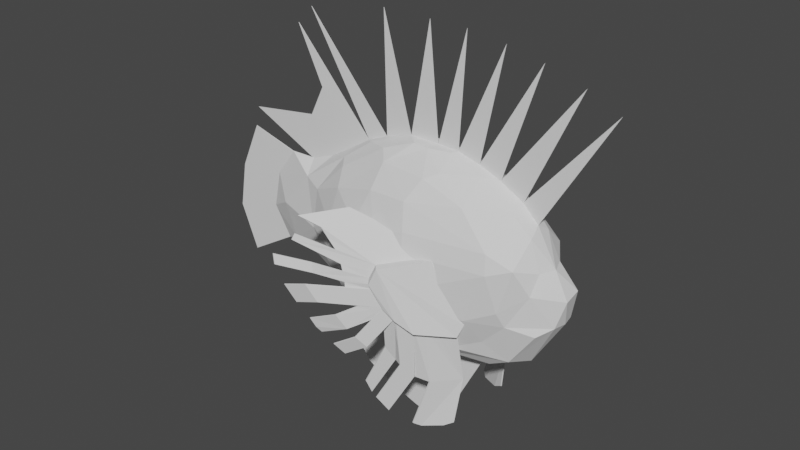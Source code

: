 # Source: LionfishModelSolid.blend  (saved by Blender 3.2.14; exported with 4.5.12 LTS)
import bpy
from mathutils import Matrix  # noqa: F401  (used for matrix-valued properties, if any)

bpy.ops.wm.read_factory_settings(use_empty=True)
scene = bpy.context.scene
scene.name = 'Scene'

# ---- collections
col_collection = bpy.data.collections.new('Collection'); scene.collection.children.link(col_collection)

# ---- world
world_world = bpy.data.worlds.new('World'); scene.world = world_world
world_world.use_nodes = True; world_world.node_tree.nodes.clear()
_N = world_world.node_tree.nodes; _L = world_world.node_tree.links
n0 = _N.new('ShaderNodeOutputWorld'); n0.name = 'World Output'; n0.location = (300, 300)
n1 = _N.new('ShaderNodeBackground'); n1.name = 'Background'; n1.location = (10, 300)
n1.inputs[0].default_value = (0.05088, 0.05088, 0.05088, 1.0)
_L.new(n1.outputs[0], n0.inputs[0])
n0.is_active_output = True
world_world.color = (0.05088, 0.05088, 0.05088)
world_world.use_sun_shadow = False
world_world.sun_shadow_jitter_overblur = 0.0

# ---- meshes
me_sphere = bpy.data.meshes.new('Sphere')
me_sphere.from_pydata([(-0.004993, 0.1896, 0.9936), (-0.001129, 0.372, 0.9174), (0.0, 0.5556, 0.8315), (0.0, 0.7071, 0.7071), (0.0, 0.8315, 0.5556), (0.0, 0.9239, 0.3827), (0.0, 0.9808, 0.1951), (-3.886e-05, 0.8315, -0.5556), (-0.02014, 0.7071, -0.7071), (-0.05703, 0.5556, -0.827), (0.01346, 0.1879, 0.9935), (0.02876, 0.3532, 0.9224), (0.05446, 0.5502, 0.8315), (0.1072, 0.6772, 0.6991), (0.1267, 0.7947, 0.5484), (0.1442, 0.883, 0.3778), (0.155, 0.9374, 0.1926), (0.1587, 0.9558, 0.0), (0.155, 0.9374, -0.1926), (0.1442, 0.883, -0.3778), (0.1346, 0.7964, -0.5493), (0.1296, 0.6935, -0.7071), (0.07198, 0.5449, -0.8311), (0.0109, 0.3753, -0.9205), (-0.0484, 0.1913, -0.9708), (0.02648, 0.1752, 0.9938), (0.05472, 0.343, 0.9295), (0.1118, 0.5058, 0.8315), (0.177, 0.6377, 0.6991), (0.2266, 0.7484, 0.5484), (0.2611, 0.8315, 0.3778), (0.2824, 0.8827, 0.1926), (0.2895, 0.9, 0.0), (0.2824, 0.8827, -0.1926), (0.2649, 0.8315, -0.3778), (0.2507, 0.75, -0.5493), (0.2735, 0.6533, -0.708), (0.2039, 0.5133, -0.8365), (0.1089, 0.3536, -0.9295), (-0.0004855, 0.1802, -0.9774), (0.0601, 0.1577, 0.9931), (0.1332, 0.3093, 0.9182), (0.1939, 0.4619, 0.8315), (0.2781, 0.5879, 0.7071), (0.3472, 0.6913, 0.5556), (0.3985, 0.7682, 0.3827), (0.4301, 0.8155, 0.1951), (0.4408, 0.8315, 0.0), (0.4301, 0.8155, -0.1951), (0.3985, 0.7682, -0.3827), (0.3472, 0.6913, -0.5556), (0.4013, 0.5879, -0.7117), (0.3238, 0.4619, -0.8478), (0.1877, 0.3182, -0.9394), (0.04313, 0.1622, -0.9835), (0.08968, 0.1341, 0.9919), (0.1901, 0.263, 0.921), (0.2787, 0.3928, 0.8319), (0.3861, 0.5, 0.7071), (0.4732, 0.5879, 0.5556), (0.5734, 0.6882, 0.3929), (0.6158, 0.7306, 0.2003), (0.5924, 0.7071, 0.0), (0.5788, 0.6935, -0.1951), (0.5385, 0.6533, -0.3827), (0.4732, 0.5879, -0.5556), (0.5165, 0.5, -0.7198), (0.4198, 0.3928, -0.8609), (0.2659, 0.2706, -0.9521), (0.07896, 0.1379, -0.9897), (0.114, 0.1054, 0.9922), (0.2376, 0.2067, 0.923), (0.3513, 0.3087, 0.8349), (0.4814, 0.3928, 0.7071), (0.579, 0.4619, 0.5556), (0.6945, 0.5407, 0.3929), (0.7443, 0.574, 0.2003), (0.7167, 0.5556, 0.0), (0.7007, 0.5449, -0.1951), (0.6534, 0.5133, -0.3827), (0.5785, 0.4619, -0.5571), (0.6191, 0.3928, -0.7374), (0.4926, 0.3087, -0.8716), (0.3206, 0.2126, -0.9656), (0.1088, 0.1084, -0.9951), (0.132, 0.07257, 0.9942), (0.2737, 0.1424, 0.9286), (0.4096, 0.2126, 0.8389), (0.5585, 0.2706, 0.7077), (0.6624, 0.3182, 0.5556), (0.7388, 0.3536, 0.3827), (0.7914, 0.3753, 0.1951), (0.8091, 0.3827, 0.0), (0.7914, 0.3753, -0.1951), (0.8536, 0.3536, -0.3827), (0.7746, 0.3182, -0.5629), (0.6947, 0.2706, -0.7538), (0.5509, 0.2126, -0.8892), (0.3612, 0.1464, -0.9763), (0.1312, 0.07466, -0.9993), (0.1431, 0.037, 0.9953), (0.2963, 0.07257, 0.9322), (0.4477, 0.1084, 0.845), (0.6088, 0.1379, 0.7127), (0.7156, 0.1622, 0.5557), (0.7914, 0.1802, 0.3827), (0.8472, 0.1913, 0.1951), (0.9808, 0.1951, 0.0), (0.9619, 0.1913, -0.1951), (0.9061, 0.1802, -0.3827), (0.823, 0.1622, -0.5647), (0.7405, 0.1379, -0.7645), (0.5888, 0.1084, -0.9038), (0.3865, 0.07466, -0.9831), (0.1451, 0.03806, -1.002), (0.1468, -1.061e-07, 0.9956), (0.304, -9.41e-08, 0.9334), (0.461, -1.134e-07, 0.8473), (0.6262, -4.638e-08, 0.7154), (0.7338, -9.109e-08, 0.5567), (0.8091, -1.658e-08, 0.3827), (0.866, -9.109e-08, 0.1951), (1.0, -1.656e-07, 0.0), (0.9808, -9.109e-08, -0.1951), (0.9239, -1.507e-07, -0.3827), (0.8392, -1.06e-07, -0.5652), (0.7557, -4.638e-08, -0.7681), (0.6009, -1.119e-07, -0.9082), (0.3946, -9.844e-08, -0.9846), (0.1496, -7.667e-08, -1.002), (0.1431, -0.037, 0.9953), (0.2963, -0.07257, 0.9322), (0.4477, -0.1084, 0.845), (0.6088, -0.1379, 0.7127), (0.7156, -0.1622, 0.5557), (0.7914, -0.1802, 0.3827), (0.8472, -0.1913, 0.1951), (0.9808, -0.1951, 0.0), (0.9619, -0.1913, -0.1951), (0.9061, -0.1802, -0.3827), (0.823, -0.1622, -0.5647), (0.7405, -0.1379, -0.7645), (0.5888, -0.1084, -0.9038), (0.3865, -0.07466, -0.9831), (0.1451, -0.03806, -1.002), (0.132, -0.07257, 0.9942), (0.2737, -0.1424, 0.9286), (0.4096, -0.2126, 0.8389), (0.5585, -0.2706, 0.7077), (0.6624, -0.3182, 0.5556), (0.7388, -0.3536, 0.3827), (0.7914, -0.3753, 0.1951), (0.8091, -0.3827, 0.0), (0.7914, -0.3753, -0.1951), (0.8536, -0.3536, -0.3827), (0.7746, -0.3182, -0.5629), (0.6947, -0.2706, -0.7538), (0.5509, -0.2126, -0.8892), (0.3612, -0.1464, -0.9763), (0.1312, -0.07466, -0.9993), (0.114, -0.1054, 0.9922), (0.2376, -0.2067, 0.923), (0.3513, -0.3087, 0.8349), (0.4814, -0.3928, 0.7071), (0.579, -0.4619, 0.5556), (0.696, -0.5403, 0.3938), (0.7466, -0.574, 0.1998), (0.7167, -0.5556, 0.0), (0.7007, -0.5449, -0.1951), (0.6534, -0.5133, -0.3827), (0.5785, -0.4619, -0.5571), (0.6191, -0.3928, -0.7374), (0.4926, -0.3087, -0.8716), (0.3206, -0.2126, -0.9656), (0.1088, -0.1084, -0.9951), (0.08968, -0.1341, 0.9919), (0.1901, -0.263, 0.921), (0.2787, -0.3928, 0.8319), (0.3861, -0.5, 0.7071), (0.4732, -0.5879, 0.5556), (0.5733, -0.6898, 0.3938), (0.6163, -0.7329, 0.1998), (0.5924, -0.7071, 0.0), (0.5788, -0.6935, -0.1951), (0.5385, -0.6533, -0.3827), (0.4732, -0.5879, -0.5556), (0.5165, -0.5, -0.7198), (0.4198, -0.3928, -0.8609), (0.2659, -0.2706, -0.9521), (0.07896, -0.1379, -0.9897), (0.0601, -0.1577, 0.9931), (0.1332, -0.3093, 0.9182), (0.1939, -0.4619, 0.8315), (0.2781, -0.5879, 0.7071), (0.3472, -0.6913, 0.5556), (0.3985, -0.7682, 0.3827), (0.4301, -0.8155, 0.1951), (0.4408, -0.8315, 0.0), (0.4301, -0.8155, -0.1951), (0.3985, -0.7682, -0.3827), (0.3472, -0.6913, -0.5556), (0.4013, -0.5879, -0.7117), (0.3238, -0.4619, -0.8478), (0.1877, -0.3182, -0.9394), (0.04313, -0.1622, -0.9835), (0.02648, -0.1752, 0.9938), (0.07111, -0.336, 0.9272), (0.1244, -0.4991, 0.8315), (0.177, -0.6377, 0.6991), (0.2266, -0.7484, 0.5484), (0.2611, -0.8315, 0.3778), (0.2824, -0.8827, 0.1926), (0.2895, -0.9, 0.0), (0.2824, -0.8827, -0.1926), (0.2649, -0.8315, -0.3778), (0.2507, -0.75, -0.5493), (0.2735, -0.6533, -0.708), (0.2039, -0.5133, -0.8365), (0.1089, -0.3536, -0.9295), (-0.0004855, -0.1802, -0.9774), (0.0136, -0.1879, 0.9935), (0.04137, -0.3568, 0.9201), (0.07664, -0.548, 0.8315), (0.1072, -0.6772, 0.6991), (0.1267, -0.7947, 0.5484), (0.1442, -0.883, 0.3778), (0.155, -0.9374, 0.1926), (0.1587, -0.9558, 0.0), (0.155, -0.9374, -0.1926), (0.1442, -0.883, -0.3778), (0.1346, -0.7964, -0.5493), (0.1296, -0.6935, -0.7071), (0.07198, -0.5449, -0.8311), (0.0109, -0.3753, -0.9205), (-0.0484, -0.1913, -0.9708), (-0.004993, -0.1896, 0.9936), (-0.001129, -0.372, 0.9174), (-5.96e-08, -0.5556, 0.8315), (4.47e-08, -0.7071, 0.7071), (-1.49e-08, -0.8315, 0.5556), (1.49e-08, -0.9239, 0.3827), (-7.451e-08, -0.9808, 0.1951), (-2.682e-07, -1.0, 0.0), (-7.451e-08, -0.9808, -0.1951), (-1.192e-07, -0.9239, -0.3827), (-3.891e-05, -0.8315, -0.5556), (-0.02014, -0.7071, -0.7071), (-0.05703, -0.5556, -0.827), (-0.08245, -0.3827, -0.912), (-0.09816, -0.1951, -0.9639), (-0.04245, -0.186, 0.9929), (-0.07406, -0.3649, 0.9164), (-0.1084, -0.5449, 0.8315), (-0.1379, -0.6935, 0.7071), (-0.1622, -0.8155, 0.5556), (-0.1802, -0.9061, 0.3827), (-0.1913, -0.9619, 0.1951), (-0.1951, -0.9808, 0.0), (-0.1913, -0.9619, -0.1951), (-0.1802, -0.9061, -0.3827), (-0.1772, -0.8155, -0.5556), (-0.1989, -0.6935, -0.707), (-0.1896, -0.5449, -0.8217), (-0.1681, -0.3753, -0.9032), (-0.1475, -0.1913, -0.9574), (-0.08237, -0.1802, 1.009), (-0.1521, -0.3536, 0.9283), (-0.2133, -0.5133, 0.8315), (-0.2706, -0.6533, 0.7071), (-0.3182, -0.7682, 0.5556), (-0.3536, -0.8536, 0.3827), (-0.3753, -0.9061, 0.1951), (-0.3827, -0.9239, 0.0), (-0.3753, -0.9061, -0.1951), (-0.3542, -0.8536, -0.3827), (-0.3546, -0.7682, -0.5556), (-0.3717, -0.6533, -0.7069), (-0.3332, -0.5019, -0.807), (-0.2442, -0.345, -0.8835), (-0.1874, -0.1802, -0.9502), (-0.1194, -0.1622, 1.006), (-0.2241, -0.3182, 0.9316), (-0.3142, -0.4619, 0.8315), (-0.3833, -0.5742, 0.6991), (-0.4498, -0.6739, 0.5484), (-0.4998, -0.7488, 0.3778), (-0.5305, -0.7949, 0.1926), (-0.5409, -0.8105, 0.0), (-0.5305, -0.7949, -0.1926), (-0.5015, -0.7488, -0.3778), (-0.496, -0.6739, -0.5484), (-0.5008, -0.5731, -0.6941), (-0.4601, -0.449, -0.7995), (-0.3438, -0.3097, -0.8737), (-0.2201, -0.1622, -0.9426), (-0.1523, -0.1379, 1.003), (-0.2914, -0.2706, 0.9338), (-0.3942, -0.3837, 0.822), (-0.486, -0.486, 0.6972), (-0.5714, -0.5714, 0.5477), (-0.635, -0.635, 0.3773), (-0.6741, -0.6741, 0.1923), (-0.6873, -0.6873, 0.0), (-0.6741, -0.6741, -0.1923), (-0.6353, -0.635, -0.3773), (-0.6135, -0.5714, -0.5477), (-0.6038, -0.486, -0.687), (-0.5459, -0.3818, -0.783), (-0.4332, -0.2634, -0.8677), (-0.2481, -0.1379, -0.9358), (-0.1795, -0.1084, 1.006), (-0.3369, -0.2076, 0.9217), (-0.4654, -0.3, 0.82), (-0.5714, -0.3818, 0.6972), (-0.6719, -0.449, 0.5477), (-0.7466, -0.4989, 0.3773), (-0.7926, -0.5296, 0.1923), (-0.8247, -0.54, 0.0), (-0.8092, -0.5296, -0.1923), (-0.7632, -0.4989, -0.3773), (-0.7026, -0.449, -0.5477), (-0.6796, -0.3818, -0.6827), (-0.6104, -0.3, -0.7681), (-0.4941, -0.2069, -0.858), (-0.2707, -0.1084, -0.9304), (-0.005895, -5.689e-08, 1.003), (-0.1998, -0.07466, 1.008), (-0.3771, -0.1425, 0.92), (-0.5194, -0.2066, 0.8241), (-0.635, -0.263, 0.6972), (-0.7466, -0.3093, 0.5477), (-0.8462, -0.3436, 0.3773), (-0.9304, -0.3648, 0.1923), (-1.002, -0.3719, 0.004705), (-1.017, -0.3648, -0.1932), (-0.9333, -0.3436, -0.3773), (-0.8055, -0.3093, -0.5477), (-0.7425, -0.263, -0.6826), (-0.6554, -0.2066, -0.7575), (-0.5291, -0.1425, -0.8459), (-0.2974, -0.07466, -0.9264), (-0.2123, -0.03806, 1.009), (-0.4027, -0.07266, 0.9195), (-0.5522, -0.1053, 0.8288), (-0.6741, -0.1341, 0.6975), (-0.8257, -0.1577, 0.5477), (-0.9844, -0.1752, 0.3881), (-1.126, -0.186, 0.301), (-1.253, -0.1896, 0.09475), (-1.272, -0.186, -0.2199), (-1.181, -0.1752, -0.4418), (-0.9834, -0.1577, -0.5477), (-0.8269, -0.1341, -0.6928), (-0.7064, -0.1053, -0.7503), (-0.5499, -0.07266, -0.838), (-0.3155, -0.03806, -0.924), (-0.2166, -7.246e-08, 1.01), (-0.4114, -4.627e-08, 0.9193), (-0.5632, -3.635e-08, 0.8306), (-0.7038, -5.447e-08, 0.6982), (-0.8787, -4.184e-08, 0.5477), (-1.061, 1.317e-08, 0.4467), (-1.254, 1.269e-07, 0.4414), (-1.403, 2.198e-07, 0.162), (-1.46, 1.516e-07, -0.2444), (-1.329, 7.55e-08, -0.5544), (-1.092, -1.223e-08, -0.5818), (-0.8748, -5.093e-08, -0.6971), (-0.7409, -3.988e-08, -0.7501), (-0.5714, -5.1e-08, -0.8303), (-0.3216, -6.883e-08, -0.9227), (-0.2123, 0.03806, 1.009), (-0.4027, 0.07266, 0.9195), (-0.5522, 0.1053, 0.8288), (-0.6741, 0.1341, 0.6975), (-0.8257, 0.1577, 0.5477), (-0.9844, 0.1752, 0.3881), (-1.126, 0.186, 0.301), (-1.253, 0.1896, 0.09475), (-1.272, 0.186, -0.2199), (-1.181, 0.1752, -0.4418), (-0.9834, 0.1577, -0.5477), (-0.8269, 0.1341, -0.6928), (-0.7064, 0.1053, -0.7503), (-0.5499, 0.07266, -0.838), (-0.3155, 0.03806, -0.924), (-0.1998, 0.07466, 1.008), (-0.3771, 0.1425, 0.92), (-0.5194, 0.2066, 0.8241), (-0.635, 0.263, 0.6972), (-0.7466, 0.3093, 0.5477), (-0.8462, 0.3436, 0.3773), (-0.9304, 0.3648, 0.1923), (-1.002, 0.3719, 0.004705), (-1.017, 0.3648, -0.1932), (-0.9333, 0.3436, -0.3773), (-0.8055, 0.3093, -0.5477), (-0.7425, 0.263, -0.6826), (-0.6554, 0.2066, -0.7575), (-0.5291, 0.1425, -0.8459), (-0.2974, 0.07466, -0.9264), (-0.1795, 0.1084, 1.006), (-0.3369, 0.2076, 0.9217), (-0.4654, 0.3, 0.82), (-0.5714, 0.3818, 0.6972), (-0.6719, 0.449, 0.5477), (-0.7466, 0.4989, 0.3773), (-0.7926, 0.5296, 0.1923), (-0.8247, 0.54, 0.0), (-0.8092, 0.5296, -0.1923), (-0.7632, 0.4989, -0.3773), (-0.7026, 0.449, -0.5477), (-0.6796, 0.3818, -0.6827), (-0.6104, 0.3, -0.7681), (-0.4941, 0.2069, -0.858), (-0.2707, 0.1084, -0.9304), (-0.1523, 0.1379, 1.003), (-0.2914, 0.2706, 0.9338), (-0.3942, 0.3837, 0.822), (-0.486, 0.486, 0.6972), (-0.5714, 0.5714, 0.5477), (-0.635, 0.635, 0.3773), (-0.6741, 0.6741, 0.1923), (-0.6873, 0.6873, 0.0), (-0.6741, 0.6741, -0.1923), (-0.6353, 0.635, -0.3773), (-0.6135, 0.5714, -0.5477), (-0.6038, 0.486, -0.687), (-0.5459, 0.3818, -0.783), (-0.4332, 0.2634, -0.8677), (-0.2481, 0.1379, -0.9358), (-0.1194, 0.1622, 1.006), (-0.2241, 0.3182, 0.9316), (-0.3142, 0.4619, 0.8315), (-0.3833, 0.5742, 0.6991), (-0.4498, 0.6739, 0.5484), (-0.4998, 0.7488, 0.3778), (-0.5305, 0.7949, 0.1926), (-0.5409, 0.8105, 0.0), (-0.5305, 0.7949, -0.1926), (-0.5015, 0.7488, -0.3778), (-0.496, 0.6739, -0.5484), (-0.5008, 0.5731, -0.6941), (-0.4601, 0.449, -0.7995), (-0.3438, 0.3097, -0.8737), (-0.2201, 0.1622, -0.9426), (-0.079, 0.1752, 0.9913), (-0.1521, 0.3536, 0.9283), (-0.2133, 0.5133, 0.8315), (-0.2706, 0.6533, 0.7071), (-0.3182, 0.7682, 0.5556), (-0.3536, 0.8536, 0.3827), (-0.3753, 0.9061, 0.1951), (-0.3827, 0.9239, 0.0), (-0.3753, 0.9061, -0.1951), (-0.3542, 0.8536, -0.3827), (-0.3546, 0.7682, -0.5556), (-0.3717, 0.6533, -0.7069), (-0.3332, 0.5019, -0.807), (-0.2442, 0.345, -0.8835), (-0.1874, 0.1802, -0.9502), (-0.04245, 0.186, 0.9929), (-0.07406, 0.3649, 0.9164), (-0.1084, 0.5449, 0.8315), (-0.1379, 0.6935, 0.7071), (-0.1622, 0.8155, 0.5556), (-0.1802, 0.9061, 0.3827), (-0.1913, 0.9619, 0.1951), (-0.1951, 0.9808, 0.0), (-0.1913, 0.9619, -0.1951), (-0.1802, 0.9061, -0.3827), (-0.1772, 0.8155, -0.5556), (-0.1989, 0.6935, -0.707), (-0.1896, 0.5449, -0.8217), (-0.1681, 0.3753, -0.9032), (-0.1475, 0.1913, -0.9574), (5.364e-07, 1.0, 0.0), (2.235e-07, 0.9808, -0.1951), (1.937e-07, 0.9239, -0.3827), (-0.08245, 0.3827, -0.912), (-0.09816, 0.1951, -0.9639), (-0.1034, -8.69e-08, -0.9804), (-1.602, 3.25e-07, 0.5825), (-1.752, 4.18e-07, 0.09677), (-1.808, 3.497e-07, -0.389), (-1.678, 2.736e-07, -0.856), (-1.148, -7.288e-08, 1.779), (-0.9564, -1.249e-07, 1.208), (-1.061, -1.276e-07, 0.8981), (-1.57, 2.841e-08, 0.7956), (0.1877, -2.765e-07, 2.102), (0.458, -2.673e-07, 2.049), (0.7131, -2.849e-07, 1.972), (0.985, -2.229e-07, 1.852), (1.208, -2.62e-07, 1.704), (-0.07982, -2.311e-07, 2.107), (-0.4294, -2.445e-07, 2.112), (-1.032, -2.107e-07, 1.96), (0.1652, -2.379e-07, -1.628), (-0.06618, -2.246e-07, -1.568), (-0.6201, -1.979e-07, -1.286), (-0.4891, -2.118e-07, -1.364), (-0.2691, -2.139e-07, -1.493), (0.05175, -3.276e-07, -1.965), (-0.1732, -3.164e-07, -1.877), (-0.6439, -2.63e-07, -1.493), (-0.576, -3.024e-07, -1.626), (-0.3569, -2.998e-07, -1.782), (0.1958, -0.73, 0.202), (0.247, -0.9019, 0.1949), (0.154, -0.9639, -0.4613), (-0.07229, -1.144, 0.09515), (0.2013, -1.136, -0.4872), (-0.02109, -1.316, 0.08834), (0.002323, -1.219, -0.2942), (0.06198, -1.12, -0.375), (-0.07452, -1.275, -0.1349), (-0.09542, -1.238, -0.03135), (0.01786, -1.273, -0.2993), (0.09372, -1.232, -0.3886), (-0.0587, -1.329, -0.1381), (-0.06199, -1.35, -0.03651), (0.09353, -1.233, -0.3891), (0.06181, -1.12, -0.3754), (0.2011, -1.136, -0.4877), (0.1538, -0.9642, -0.4618), (0.3722, -0.6352, -0.4608), (0.3999, -0.5777, -0.3487), (0.4488, -0.7497, -0.3711), (0.4201, -0.8071, -0.4873), (0.1787, -1.05, -0.474), (0.3972, -0.7211, -0.4743), (0.3066, -0.9714, -0.4867), (0.2585, -0.7995, -0.4608), (0.2836, -0.8855, -0.4738), (0.1667, -1.007, -0.4676), (0.4089, -0.7641, -0.4808), (0.3618, -0.8893, -0.4863), (0.2084, -0.8817, -0.4605), (0.1903, -1.093, -0.4806), (0.385, -0.6781, -0.4675), (0.2563, -1.054, -0.4869), (0.3137, -0.7173, -0.4603), (0.2714, -0.8425, -0.4673), (0.2954, -0.9285, -0.4803), (0.2335, -0.9677, -0.4736), (0.3388, -0.8033, -0.4734), (0.3505, -0.8463, -0.4799), (0.2452, -1.011, -0.4802), (0.2212, -0.9247, -0.467), (0.3265, -0.7603, -0.4669), (0.2417, -0.8536, -1.066), (0.4032, -0.5552, -1.028), (0.3135, -0.6908, -1.095), (0.2696, -0.7729, -1.109), (0.3589, -0.6086, -1.08), (0.1326, -0.9171, -1.579), (0.3628, -0.6186, -1.517), (0.238, -0.7542, -1.596), (0.1711, -0.8366, -1.611), (0.3035, -0.672, -1.574), (-0.04669, -1.23, 0.09175), (-0.0787, -1.294, -0.03393), (-0.08385, -1.191, 0.0319), (-0.04154, -1.333, 0.02591), (-0.0627, -1.262, 0.02891), (-0.5966, -1.55, 0.227), (-0.6126, -1.581, 0.1642), (0.1081, -1.042, -0.4188), (0.1775, -1.05, -0.4748), (0.1475, -1.184, -0.4385), (0.07768, -1.176, -0.3823), (0.1278, -1.113, -0.4287), (0.1485, -0.9372, -1.036), (0.1474, -0.9376, -1.037), (0.0746, -1.064, -0.9189), (0.1107, -1.001, -0.9789), (-0.02976, -1.037, -1.496), (-0.03132, -1.037, -1.496), (-0.0847, -1.163, -1.35), (-0.0604, -1.1, -1.426), (0.01009, -1.246, -0.2967), (0.0437, -1.211, -0.3394), (0.01913, -1.013, -0.9095), (-0.04151, -1.082, -0.7865), (-0.00901, -1.047, -0.848), (-0.1727, -1.048, -1.373), (-0.192, -1.118, -1.247), (-0.1823, -1.083, -1.31), (-0.06661, -1.302, -0.1365), (-0.07266, -1.298, -0.08522), (-0.4627, -1.551, 0.005078), (-0.4506, -1.559, -0.09751), (-0.4567, -1.555, -0.04621), (-0.6846, -1.805, 0.04681), (-0.6725, -1.813, -0.05577), (-0.6786, -1.809, -0.004481), (0.2214, -0.816, 0.1984), (0.08736, -1.023, 0.1451), (0.1544, -0.9195, 0.1718), (0.02034, -1.127, 0.1184), (-0.429, -1.4, 0.3298), (-0.1609, -0.9854, 0.4365), (-0.2949, -1.193, 0.3831), (-0.2279, -1.089, 0.4098), (-0.362, -1.296, 0.3565), (-0.5931, -1.478, 0.3885), (-0.325, -1.064, 0.4952), (-0.4591, -1.271, 0.4419), (-0.3921, -1.168, 0.4685), (-0.5261, -1.375, 0.4152), (-0.02826, -1.274, -0.2166), (-0.397, -1.608, -0.3626), (-0.4737, -1.664, -0.2024), (-0.4353, -1.636, -0.2825), (-0.5672, -1.64, -0.4439), (-0.6439, -1.696, -0.2837), (-0.6055, -1.668, -0.3638), (-0.3216, -1.39, 0.1594), (-0.2577, -1.414, -0.01575), (-0.2757, -1.4, 0.03919), (-0.07056, -1.289, -0.1357), (-0.2409, -1.419, -0.1188), (-0.2249, -1.443, -0.1621), (-0.06859, -1.295, -0.1361), (-0.2547, -1.471, -0.5412), (-0.2211, -1.436, -0.5839), (-0.2931, -1.499, -0.4611), (-0.4566, -1.515, -0.6767), (-0.423, -1.48, -0.7194), (-0.495, -1.543, -0.5966), (-0.09645, -1.339, -0.7416), (-0.164, -1.409, -0.656), (-0.1304, -1.374, -0.6987), (-0.2741, -1.359, -0.9144), (-0.3417, -1.429, -0.8288), (-0.3081, -1.394, -0.8715), (0.1958, 0.694, 0.202), (0.247, 0.8659, 0.1949), (0.154, 0.9278, -0.4613), (-0.07229, 1.108, 0.09515), (0.2013, 1.1, -0.4872), (-0.02109, 1.28, 0.08834), (0.002323, 1.183, -0.2942), (0.06198, 1.084, -0.375), (-0.07452, 1.239, -0.1349), (-0.09542, 1.202, -0.03135), (0.01786, 1.237, -0.2993), (0.09372, 1.196, -0.3886), (-0.0587, 1.293, -0.1381), (-0.06199, 1.314, -0.03651), (0.09353, 1.197, -0.3891), (0.06181, 1.084, -0.3754), (0.2011, 1.1, -0.4877), (0.1538, 0.9282, -0.4618), (0.3722, 0.5991, -0.4608), (0.3999, 0.5417, -0.3487), (0.4488, 0.7136, -0.3711), (0.4201, 0.7711, -0.4873), (0.1787, 1.014, -0.474), (0.3972, 0.6851, -0.4743), (0.3066, 0.9354, -0.4867), (0.2585, 0.7635, -0.4608), (0.2836, 0.8495, -0.4738), (0.1667, 0.9708, -0.4676), (0.4089, 0.7281, -0.4808), (0.3618, 0.8532, -0.4863), (0.2084, 0.8457, -0.4605), (0.1903, 1.057, -0.4806), (0.385, 0.6421, -0.4675), (0.2563, 1.018, -0.4869), (0.3137, 0.6813, -0.4603), (0.2714, 0.8065, -0.4673), (0.2954, 0.8924, -0.4803), (0.2335, 0.9316, -0.4736), (0.3388, 0.7673, -0.4734), (0.3505, 0.8103, -0.4799), (0.2452, 0.9746, -0.4802), (0.2212, 0.8887, -0.467), (0.3265, 0.7243, -0.4669), (0.2417, 0.8176, -1.066), (0.4032, 0.5191, -1.028), (0.3135, 0.6547, -1.095), (0.2696, 0.7369, -1.109), (0.3589, 0.5725, -1.08), (0.1326, 0.881, -1.579), (0.3628, 0.5826, -1.517), (0.238, 0.7182, -1.596), (0.1711, 0.8005, -1.611), (0.3035, 0.636, -1.574), (-0.04669, 1.194, 0.09175), (-0.0787, 1.258, -0.03393), (-0.08385, 1.155, 0.0319), (-0.04154, 1.297, 0.02591), (-0.0627, 1.226, 0.02891), (-0.5966, 1.514, 0.227), (-0.6126, 1.545, 0.1642), (0.1081, 1.006, -0.4188), (0.1775, 1.014, -0.4748), (0.1475, 1.148, -0.4385), (0.07768, 1.14, -0.3823), (0.1278, 1.077, -0.4287), (0.1485, 0.9012, -1.036), (0.1474, 0.9015, -1.037), (0.0746, 1.028, -0.9189), (0.1107, 0.9647, -0.9789), (-0.02976, 1.0, -1.496), (-0.03132, 1.001, -1.496), (-0.0847, 1.127, -1.35), (-0.0604, 1.064, -1.426), (0.01009, 1.21, -0.2967), (0.0437, 1.175, -0.3394), (0.01913, 0.9766, -0.9095), (-0.04151, 1.046, -0.7865), (-0.00901, 1.011, -0.848), (-0.1727, 1.012, -1.373), (-0.192, 1.082, -1.247), (-0.1823, 1.047, -1.31), (-0.06661, 1.266, -0.1365), (-0.07266, 1.262, -0.08522), (-0.4627, 1.515, 0.005078), (-0.4506, 1.523, -0.09751), (-0.4567, 1.519, -0.04621), (-0.6846, 1.769, 0.04681), (-0.6725, 1.777, -0.05577), (-0.6786, 1.773, -0.004481), (0.2214, 0.7799, 0.1984), (0.08736, 0.9871, 0.1451), (0.1544, 0.8835, 0.1718), (0.02034, 1.091, 0.1184), (-0.429, 1.364, 0.3298), (-0.1609, 0.9494, 0.4365), (-0.2949, 1.157, 0.3831), (-0.2279, 1.053, 0.4098), (-0.362, 1.26, 0.3565), (-0.5931, 1.442, 0.3885), (-0.325, 1.028, 0.4952), (-0.4591, 1.235, 0.4419), (-0.3921, 1.132, 0.4685), (-0.5261, 1.339, 0.4152), (-0.02826, 1.238, -0.2166), (-0.397, 1.572, -0.3626), (-0.4737, 1.628, -0.2024), (-0.4353, 1.6, -0.2825), (-0.5672, 1.604, -0.4439), (-0.6439, 1.66, -0.2837), (-0.6055, 1.632, -0.3638), (-0.3216, 1.354, 0.1594), (-0.2577, 1.378, -0.01575), (-0.2757, 1.364, 0.03919), (-0.07056, 1.253, -0.1357), (-0.2409, 1.383, -0.1188), (-0.2249, 1.407, -0.1621), (-0.06859, 1.259, -0.1361), (-0.2547, 1.435, -0.5412), (-0.2211, 1.4, -0.5839), (-0.2931, 1.463, -0.4611), (-0.4566, 1.479, -0.6767), (-0.423, 1.444, -0.7194), (-0.495, 1.506, -0.5966), (-0.09645, 1.303, -0.7416), (-0.164, 1.373, -0.656), (-0.1304, 1.338, -0.6987), (-0.2741, 1.323, -0.9144), (-0.3417, 1.393, -0.8288), (-0.3081, 1.358, -0.8715)], [(573, 577), (702, 706)], [(479, 9, 22, 23), (6, 5, 15, 16), (480, 479, 23, 24), (476, 6, 16, 17), (0, 325, 10), (481, 480, 24), (477, 476, 17, 18), (1, 0, 10, 11), (478, 477, 18, 19), (2, 1, 11, 12), (7, 478, 19, 20), (3, 2, 12, 13), (8, 7, 20, 21), (4, 3, 13, 14), (9, 8, 21, 22), (5, 4, 14, 15), (22, 21, 36, 37), (15, 14, 29, 30), (23, 22, 37, 38), (16, 15, 30, 31), (24, 23, 38, 39), (17, 16, 31, 32), (10, 325, 25), (481, 24, 39), (18, 17, 32, 33), (11, 10, 25, 26), (19, 18, 33, 34), (12, 11, 26, 27), (20, 19, 34, 35), (13, 12, 27, 28), (21, 20, 35, 36), (14, 13, 28, 29), (26, 25, 40, 41), (34, 33, 48, 49), (27, 26, 41, 42), (35, 34, 49, 50), (28, 27, 42, 43), (36, 35, 50, 51), (29, 28, 43, 44), (37, 36, 51, 52), (30, 29, 44, 45), (38, 37, 52, 53), (31, 30, 45, 46), (39, 38, 53, 54), (32, 31, 46, 47), (25, 325, 40), (481, 39, 54), (33, 32, 47, 48), (45, 44, 59, 60), (53, 52, 67, 68), (46, 45, 60, 61), (54, 53, 68, 69), (47, 46, 61, 62), (40, 325, 55), (481, 54, 69), (48, 47, 62, 63), (41, 40, 55, 56), (49, 48, 63, 64), (42, 41, 56, 57), (50, 49, 64, 65), (43, 42, 57, 58), (51, 50, 65, 66), (44, 43, 58, 59), (52, 51, 66, 67), (64, 63, 78, 79), (57, 56, 71, 72), (65, 64, 79, 80), (58, 57, 72, 73), (66, 65, 80, 81), (59, 58, 73, 74), (67, 66, 81, 82), (60, 59, 74, 75), (68, 67, 82, 83), (61, 60, 75, 76), (69, 68, 83, 84), (62, 61, 76, 77), (55, 325, 70), (481, 69, 84), (63, 62, 77, 78), (56, 55, 70, 71), (83, 82, 97, 98), (76, 75, 90, 91), (84, 83, 98, 99), (77, 76, 91, 92), (70, 325, 85), (481, 84, 99), (78, 77, 92, 93), (71, 70, 85, 86), (79, 78, 93, 94), (72, 71, 86, 87), (80, 79, 94, 95), (73, 72, 87, 88), (81, 80, 95, 96), (74, 73, 88, 89), (82, 81, 96, 97), (75, 74, 89, 90), (95, 94, 109, 110), (88, 87, 102, 103), (96, 95, 110, 111), (89, 88, 103, 104), (97, 96, 111, 112), (90, 89, 104, 105), (98, 97, 112, 113), (91, 90, 105, 106), (99, 98, 113, 114), (92, 91, 106, 107), (85, 325, 100), (481, 99, 114), (93, 92, 107, 108), (86, 85, 100, 101), (94, 93, 108, 109), (87, 86, 101, 102), (114, 113, 128, 129), (107, 106, 121, 122), (100, 325, 115), (481, 114, 129), (108, 107, 122, 123), (101, 100, 115, 116), (109, 108, 123, 124), (102, 101, 116, 117), (110, 109, 124, 125), (103, 102, 117, 118), (111, 110, 125, 126), (104, 103, 118, 119), (112, 111, 126, 127), (105, 104, 119, 120), (113, 112, 127, 128), (106, 105, 120, 121), (118, 117, 132, 133), (126, 125, 140, 141), (119, 118, 133, 134), (127, 126, 141, 142), (120, 119, 134, 135), (128, 127, 142, 143), (121, 120, 135, 136), (129, 128, 143, 144), (122, 121, 136, 137), (115, 325, 130), (481, 129, 144), (123, 122, 137, 138), (116, 115, 130, 131), (124, 123, 138, 139), (117, 116, 131, 132), (125, 124, 139, 140), (137, 136, 151, 152), (130, 325, 145), (481, 144, 159), (138, 137, 152, 153), (131, 130, 145, 146), (139, 138, 153, 154), (132, 131, 146, 147), (140, 139, 154, 155), (133, 132, 147, 148), (141, 140, 155, 156), (134, 133, 148, 149), (142, 141, 156, 157), (135, 134, 149, 150), (143, 142, 157, 158), (136, 135, 150, 151), (144, 143, 158, 159), (156, 155, 170, 171), (149, 148, 163, 164), (157, 156, 171, 172), (150, 149, 164, 165), (158, 157, 172, 173), (151, 150, 165, 166), (159, 158, 173, 174), (152, 151, 166, 167), (145, 325, 160), (481, 159, 174), (153, 152, 167, 168), (146, 145, 160, 161), (154, 153, 168, 169), (147, 146, 161, 162), (155, 154, 169, 170), (148, 147, 162, 163), (160, 325, 175), (481, 174, 189), (168, 167, 182, 183), (161, 160, 175, 176), (169, 168, 183, 184), (162, 161, 176, 177), (170, 169, 184, 185), (163, 162, 177, 178), (171, 170, 185, 186), (164, 163, 178, 179), (172, 171, 186, 187), (165, 164, 179, 180), (173, 172, 187, 188), (166, 165, 180, 181), (174, 173, 188, 189), (167, 166, 181, 182), (179, 178, 193, 194), (187, 186, 201, 202), (180, 179, 194, 195), (188, 187, 202, 203), (181, 180, 195, 196), (189, 188, 203, 204), (182, 181, 196, 197), (175, 325, 190), (481, 189, 204), (183, 182, 197, 198), (176, 175, 190, 191), (184, 183, 198, 199), (177, 176, 191, 192), (185, 184, 199, 200), (178, 177, 192, 193), (186, 185, 200, 201), (198, 197, 212, 213), (191, 190, 205, 206), (199, 198, 213, 214), (192, 191, 206, 207), (200, 199, 214, 215), (193, 192, 207, 208), (201, 200, 215, 216), (194, 193, 208, 209), (202, 201, 216, 217), (195, 194, 209, 210), (203, 202, 217, 218), (196, 195, 210, 211), (204, 203, 218, 219), (197, 196, 211, 212), (190, 325, 205), (481, 204, 219), (217, 216, 231, 232), (210, 209, 224, 225), (218, 217, 232, 233), (211, 210, 225, 226), (219, 218, 233, 234), (212, 211, 226, 227), (205, 325, 220), (481, 219, 234), (213, 212, 227, 228), (206, 205, 220, 221), (214, 213, 228, 229), (207, 206, 221, 222), (215, 214, 229, 230), (208, 207, 222, 223), (216, 215, 230, 231), (209, 208, 223, 224), (229, 228, 243, 244), (222, 221, 236, 237), (230, 229, 244, 245), (223, 222, 237, 238), (231, 230, 245, 246), (224, 223, 238, 239), (232, 231, 246, 247), (225, 224, 239, 240), (233, 232, 247, 248), (226, 225, 240, 241), (234, 233, 248, 249), (227, 226, 241, 242), (220, 325, 235), (481, 234, 249), (228, 227, 242, 243), (221, 220, 235, 236), (248, 247, 262, 263), (241, 240, 255, 256), (249, 248, 263, 264), (242, 241, 256, 257), (235, 325, 250), (481, 249, 264), (243, 242, 257, 258), (236, 235, 250, 251), (244, 243, 258, 259), (237, 236, 251, 252), (245, 244, 259, 260), (238, 237, 252, 253), (246, 245, 260, 261), (239, 238, 253, 254), (247, 246, 261, 262), (240, 239, 254, 255), (252, 251, 266, 267), (260, 259, 274, 275), (253, 252, 267, 268), (261, 260, 275, 276), (254, 253, 268, 269), (262, 261, 276, 277), (255, 254, 269, 270), (263, 262, 277, 278), (256, 255, 270, 271), (264, 263, 278, 279), (257, 256, 271, 272), (250, 325, 265), (481, 264, 279), (258, 257, 272, 273), (251, 250, 265, 266), (259, 258, 273, 274), (271, 270, 285, 286), (279, 278, 293, 294), (272, 271, 286, 287), (265, 325, 280), (481, 279, 294), (273, 272, 287, 288), (266, 265, 280, 281), (274, 273, 288, 289), (267, 266, 281, 282), (275, 274, 289, 290), (268, 267, 282, 283), (276, 275, 290, 291), (269, 268, 283, 284), (277, 276, 291, 292), (270, 269, 284, 285), (278, 277, 292, 293), (290, 289, 304, 305), (283, 282, 297, 298), (291, 290, 305, 306), (284, 283, 298, 299), (292, 291, 306, 307), (285, 284, 299, 300), (293, 292, 307, 308), (286, 285, 300, 301), (294, 293, 308, 309), (287, 286, 301, 302), (280, 325, 295), (481, 294, 309), (288, 287, 302, 303), (281, 280, 295, 296), (289, 288, 303, 304), (282, 281, 296, 297), (309, 308, 323, 324), (302, 301, 316, 317), (295, 325, 310), (481, 309, 324), (303, 302, 317, 318), (296, 295, 310, 311), (304, 303, 318, 319), (297, 296, 311, 312), (305, 304, 319, 320), (298, 297, 312, 313), (306, 305, 320, 321), (299, 298, 313, 314), (307, 306, 321, 322), (300, 299, 314, 315), (308, 307, 322, 323), (301, 300, 315, 316), (313, 312, 328, 329), (321, 320, 336, 337), (314, 313, 329, 330), (322, 321, 337, 338), (315, 314, 330, 331), (323, 322, 338, 339), (316, 315, 331, 332), (324, 323, 339, 340), (317, 316, 332, 333), (310, 325, 326), (481, 324, 340), (318, 317, 333, 334), (311, 310, 326, 327), (319, 318, 334, 335), (312, 311, 327, 328), (320, 319, 335, 336), (333, 332, 347, 348), (326, 325, 341), (481, 340, 355), (334, 333, 348, 349), (327, 326, 341, 342), (335, 334, 349, 350), (328, 327, 342, 343), (336, 335, 350, 351), (329, 328, 343, 344), (337, 336, 351, 352), (330, 329, 344, 345), (338, 337, 352, 353), (331, 330, 345, 346), (339, 338, 353, 354), (332, 331, 346, 347), (340, 339, 354, 355), (352, 351, 366, 367), (345, 344, 359, 360), (353, 352, 367, 368), (346, 345, 360, 361), (354, 353, 368, 369), (347, 346, 361, 362), (355, 354, 369, 370), (348, 347, 362, 363), (341, 325, 356), (481, 355, 370), (349, 348, 363, 364), (342, 341, 356, 357), (350, 349, 364, 365), (343, 342, 357, 358), (351, 350, 365, 366), (344, 343, 358, 359), (481, 370, 385), (364, 363, 378, 379), (357, 356, 371, 372), (365, 364, 379, 380), (358, 357, 372, 373), (366, 365, 380, 381), (359, 358, 373, 374), (367, 366, 381, 382), (360, 359, 374, 375), (368, 367, 382, 383), (361, 360, 375, 376), (369, 368, 383, 384), (362, 361, 376, 377), (370, 369, 384, 385), (363, 362, 377, 378), (356, 325, 371), (383, 382, 397, 398), (376, 375, 390, 391), (384, 383, 398, 399), (377, 376, 391, 392), (385, 384, 399, 400), (378, 377, 392, 393), (371, 325, 386), (481, 385, 400), (379, 378, 393, 394), (372, 371, 386, 387), (380, 379, 394, 395), (373, 372, 387, 388), (381, 380, 395, 396), (374, 373, 388, 389), (382, 381, 396, 397), (375, 374, 389, 390), (387, 386, 401, 402), (395, 394, 409, 410), (388, 387, 402, 403), (396, 395, 410, 411), (389, 388, 403, 404), (397, 396, 411, 412), (390, 389, 404, 405), (398, 397, 412, 413), (391, 390, 405, 406), (399, 398, 413, 414), (392, 391, 406, 407), (400, 399, 414, 415), (393, 392, 407, 408), (386, 325, 401), (481, 400, 415), (394, 393, 408, 409), (406, 405, 420, 421), (414, 413, 428, 429), (407, 406, 421, 422), (415, 414, 429, 430), (408, 407, 422, 423), (401, 325, 416), (481, 415, 430), (409, 408, 423, 424), (402, 401, 416, 417), (410, 409, 424, 425), (403, 402, 417, 418), (411, 410, 425, 426), (404, 403, 418, 419), (412, 411, 426, 427), (405, 404, 419, 420), (413, 412, 427, 428), (425, 424, 439, 440), (418, 417, 432, 433), (426, 425, 440, 441), (419, 418, 433, 434), (427, 426, 441, 442), (420, 419, 434, 435), (428, 427, 442, 443), (421, 420, 435, 436), (429, 428, 443, 444), (422, 421, 436, 437), (430, 429, 444, 445), (423, 422, 437, 438), (416, 325, 431), (481, 430, 445), (424, 423, 438, 439), (417, 416, 431, 432), (444, 443, 458, 459), (437, 436, 451, 452), (445, 444, 459, 460), (438, 437, 452, 453), (431, 325, 446), (481, 445, 460), (439, 438, 453, 454), (432, 431, 446, 447), (440, 439, 454, 455), (433, 432, 447, 448), (441, 440, 455, 456), (434, 433, 448, 449), (442, 441, 456, 457), (435, 434, 449, 450), (443, 442, 457, 458), (436, 435, 450, 451), (448, 447, 462, 463), (456, 455, 470, 471), (449, 448, 463, 464), (457, 456, 471, 472), (450, 449, 464, 465), (458, 457, 472, 473), (451, 450, 465, 466), (459, 458, 473, 474), (452, 451, 466, 467), (460, 459, 474, 475), (453, 452, 467, 468), (446, 325, 461), (481, 460, 475), (454, 453, 468, 469), (447, 446, 461, 462), (455, 454, 469, 470), (467, 466, 5, 6), (475, 474, 479, 480), (468, 467, 6, 476), (461, 325, 0), (481, 475, 480), (469, 468, 476, 477), (462, 461, 0, 1), (470, 469, 477, 478), (463, 462, 1, 2), (471, 470, 478, 7), (464, 463, 2, 3), (472, 471, 7, 8), (465, 464, 3, 4), (473, 472, 8, 9), (466, 465, 4, 5), (474, 473, 9, 479), (364, 365, 485, 484), (363, 364, 484, 483), (362, 363, 483, 482), (360, 361, 489, 488), (359, 360, 488, 487), (358, 359, 487, 486), (115, 491, 116), (117, 493, 118), (495, 325, 356), (325, 490, 115), (116, 492, 117), (496, 356, 357), (357, 497, 358), (118, 494, 119), (129, 481, 502, 499), (370, 481, 502, 501), (128, 129, 499, 498), (369, 370, 501, 500), (499, 502, 507, 504), (498, 499, 504, 503), (501, 502, 507, 506), (500, 501, 506, 505), (512, 513, 509, 528, 529, 537, 532, 541), (526, 527, 508, 511, 510, 538, 533, 542), (509, 513, 561, 511, 508, 597), (565, 564, 521, 562), (514, 516, 621, 624, 589, 520, 518, 581), (513, 512, 519, 521, 564), (515, 519, 522, 571, 523), (528, 509, 597, 508, 527), (514, 581, 518, 519, 515), (516, 514, 515, 517), (520, 589, 624, 621, 516, 517, 562, 521), (518, 520, 521, 519), (510, 511, 563, 517, 515), (510, 515, 523, 568, 525), (512, 539, 530, 535, 510, 525, 569, 524), (572, 571, 522, 570), (519, 512, 524, 570, 522), (526, 540, 531, 536, 529, 528, 527), (550, 540, 526, 542), (549, 543, 533, 538), (548, 544, 534, 545), (547, 536, 531, 546), (544, 547, 546, 534), (532, 537, 547, 544), (537, 529, 536, 547), (539, 548, 545, 530), (512, 541, 548, 539), (541, 532, 544, 548), (535, 549, 538, 510), (530, 545, 549, 535), (545, 534, 543, 549), (543, 550, 542, 533), (534, 546, 550, 543), (546, 531, 540, 550), (546, 534, 553, 555), (534, 545, 554, 553), (531, 546, 555, 552), (545, 530, 551, 554), (553, 554, 559, 558), (554, 551, 556, 559), (552, 555, 560, 557), (555, 553, 558, 560), (563, 565, 562, 517), (511, 561, 565, 563), (561, 513, 564, 565), (561, 565, 567, 566, 618), (567, 565, 562, 620), (569, 572, 570, 524), (525, 568, 572, 569), (568, 523, 571, 572), (572, 571, 575, 576), (569, 572, 576, 574), (576, 575, 579, 580), (574, 576, 580, 578), (551, 530, 573, 574, 569), (571, 582, 585, 583), (582, 581, 584, 585), (583, 585, 588, 586), (585, 584, 587, 588), (562, 590, 593, 591, 619), (590, 589, 622, 592, 593), (591, 593, 596, 594), (593, 592, 595, 596), (561, 600, 605, 601), (600, 598, 603, 605), (598, 599, 604, 603), (599, 597, 602, 604), (604, 602, 607, 609), (601, 605, 610, 606), (605, 603, 608, 610), (603, 604, 609, 608), (581, 611, 614, 612), (611, 589, 623, 613, 614), (612, 614, 617, 615), (614, 613, 616, 617), (571, 583, 575), (561, 618, 601), (562, 619, 620), (623, 622, 621, 624, 589), (611, 581, 625, 627), (581, 582, 626, 625), (627, 625, 628, 630), (625, 626, 629, 628), (582, 571, 631, 633), (582, 581, 632, 633), (633, 631, 634, 636), (633, 632, 635, 636), (641, 642, 638, 657, 658, 666, 661, 670), (655, 656, 637, 640, 639, 667, 662, 671), (638, 642, 690, 640, 637, 726), (694, 693, 650, 691), (643, 645, 750, 753, 718, 649, 647, 710), (642, 641, 648, 650, 693), (644, 648, 651, 700, 652), (657, 638, 726, 637, 656), (643, 710, 647, 648, 644), (645, 643, 644, 646), (649, 718, 753, 750, 645, 646, 691, 650), (647, 649, 650, 648), (639, 640, 692, 646, 644), (639, 644, 652, 697, 654), (641, 668, 659, 664, 639, 654, 698, 653), (701, 700, 651, 699), (648, 641, 653, 699, 651), (655, 669, 660, 665, 658, 657, 656), (679, 669, 655, 671), (678, 672, 662, 667), (677, 673, 663, 674), (676, 665, 660, 675), (673, 676, 675, 663), (661, 666, 676, 673), (666, 658, 665, 676), (668, 677, 674, 659), (641, 670, 677, 668), (670, 661, 673, 677), (664, 678, 667, 639), (659, 674, 678, 664), (674, 663, 672, 678), (672, 679, 671, 662), (663, 675, 679, 672), (675, 660, 669, 679), (675, 663, 682, 684), (663, 674, 683, 682), (660, 675, 684, 681), (674, 659, 680, 683), (682, 683, 688, 687), (683, 680, 685, 688), (681, 684, 689, 686), (684, 682, 687, 689), (692, 694, 691, 646), (640, 690, 694, 692), (690, 642, 693, 694), (690, 694, 696, 695, 747), (696, 694, 691, 749), (698, 701, 699, 653), (654, 697, 701, 698), (697, 652, 700, 701), (701, 700, 704, 705), (698, 701, 705, 703), (705, 704, 708, 709), (703, 705, 709, 707), (680, 659, 702, 703, 698), (700, 711, 714, 712), (711, 710, 713, 714), (712, 714, 717, 715), (714, 713, 716, 717), (691, 719, 722, 720, 748), (719, 718, 751, 721, 722), (720, 722, 725, 723), (722, 721, 724, 725), (690, 729, 734, 730), (729, 727, 732, 734), (727, 728, 733, 732), (728, 726, 731, 733), (733, 731, 736, 738), (730, 734, 739, 735), (734, 732, 737, 739), (732, 733, 738, 737), (710, 740, 743, 741), (740, 718, 752, 742, 743), (741, 743, 746, 744), (743, 742, 745, 746), (700, 712, 704), (690, 747, 730), (691, 748, 749), (752, 751, 750, 753, 718), (740, 710, 754, 756), (710, 711, 755, 754), (756, 754, 757, 759), (754, 755, 758, 757), (711, 700, 760, 762), (711, 710, 761, 762), (762, 760, 763, 765), (762, 761, 764, 765)])
_uv = me_sphere.uv_layers.new(name='UVMap')
_uv.uv.foreach_set('vector', [0.75, 0.125, 0.75, 0.1875, 0.7188, 0.1875, 0.7188, 0.125, 0.75, 0.5625, 0.75, 0.625, 0.7188, 0.625, 0.7188, 0.5625, 0.75, 0.0625, 0.75, 0.125, 0.7188, 0.125, 0.7188, 0.0625, 0.75, 0.5, 0.75, 0.5625, 0.7188, 0.5625, 0.7188, 0.5, 0.75, 0.9375, 0.7344, 1.0, 0.7185, 0.9357, 0.7344, 0.0, 0.75, 0.0625, 0.7188, 0.0625, 0.75, 0.4375, 0.75, 0.5, 0.7188, 0.5, 0.7188, 0.4375, 0.75, 0.875, 0.75, 0.9375, 0.7185, 0.9357, 0.7187, 0.879, 0.75, 0.375, 0.75, 0.4375, 0.7188, 0.4375, 0.7188, 0.375, 0.75, 0.8125, 0.75, 0.875, 0.7187, 0.879, 0.7343, 0.8125, 0.75, 0.3125, 0.75, 0.375, 0.7188, 0.375, 0.7188, 0.3125, 0.75, 0.75, 0.75, 0.8125, 0.7343, 0.8125, 0.7188, 0.75, 0.75, 0.25, 0.75, 0.3125, 0.7188, 0.3125, 0.7188, 0.25, 0.75, 0.6875, 0.75, 0.75, 0.7188, 0.75, 0.7188, 0.6875, 0.75, 0.1875, 0.75, 0.25, 0.7188, 0.25, 0.7188, 0.1875, 0.75, 0.625, 0.75, 0.6875, 0.7188, 0.6875, 0.7188, 0.625, 0.7188, 0.1875, 0.7188, 0.25, 0.6875, 0.25, 0.6875, 0.1875, 0.7188, 0.625, 0.7188, 0.6875, 0.6875, 0.6875, 0.6875, 0.625, 0.7188, 0.125, 0.7188, 0.1875, 0.6875, 0.1875, 0.6875, 0.125, 0.7188, 0.5625, 0.7188, 0.625, 0.6875, 0.625, 0.6875, 0.5625, 0.7188, 0.0625, 0.7188, 0.125, 0.6875, 0.125, 0.6875, 0.0625, 0.7188, 0.5, 0.7188, 0.5625, 0.6875, 0.5625, 0.6875, 0.5, 0.7185, 0.9357, 0.7031, 1.0, 0.6875, 0.9375, 0.7031, 0.0, 0.7188, 0.0625, 0.6875, 0.0625, 0.7188, 0.4375, 0.7188, 0.5, 0.6875, 0.5, 0.6875, 0.4375, 0.7187, 0.879, 0.7185, 0.9357, 0.6875, 0.9375, 0.6801, 0.875, 0.7188, 0.375, 0.7188, 0.4375, 0.6875, 0.4375, 0.6875, 0.375, 0.7343, 0.8125, 0.7187, 0.879, 0.6801, 0.875, 0.683, 0.8125, 0.7188, 0.3125, 0.7188, 0.375, 0.6875, 0.375, 0.6875, 0.3125, 0.7188, 0.75, 0.7343, 0.8125, 0.683, 0.8125, 0.6875, 0.75, 0.7188, 0.25, 0.7188, 0.3125, 0.6875, 0.3125, 0.6875, 0.25, 0.7188, 0.6875, 0.7188, 0.75, 0.6875, 0.75, 0.6875, 0.6875, 0.6801, 0.875, 0.6875, 0.9375, 0.6562, 0.9375, 0.6562, 0.875, 0.6875, 0.375, 0.6875, 0.4375, 0.6562, 0.4375, 0.6562, 0.375, 0.683, 0.8125, 0.6801, 0.875, 0.6562, 0.875, 0.6562, 0.8125, 0.6875, 0.3125, 0.6875, 0.375, 0.6562, 0.375, 0.6562, 0.3125, 0.6875, 0.75, 0.683, 0.8125, 0.6562, 0.8125, 0.6562, 0.75, 0.6875, 0.25, 0.6875, 0.3125, 0.6562, 0.3125, 0.6562, 0.25, 0.6875, 0.6875, 0.6875, 0.75, 0.6562, 0.75, 0.6562, 0.6875, 0.6875, 0.1875, 0.6875, 0.25, 0.6562, 0.25, 0.6562, 0.1875, 0.6875, 0.625, 0.6875, 0.6875, 0.6562, 0.6875, 0.6562, 0.625, 0.6875, 0.125, 0.6875, 0.1875, 0.6562, 0.1875, 0.6562, 0.125, 0.6875, 0.5625, 0.6875, 0.625, 0.6562, 0.625, 0.6562, 0.5625, 0.6875, 0.0625, 0.6875, 0.125, 0.6562, 0.125, 0.6562, 0.0625, 0.6875, 0.5, 0.6875, 0.5625, 0.6562, 0.5625, 0.6562, 0.5, 0.6875, 0.9375, 0.6719, 1.0, 0.6562, 0.9375, 0.6719, 0.0, 0.6875, 0.0625, 0.6562, 0.0625, 0.6875, 0.4375, 0.6875, 0.5, 0.6562, 0.5, 0.6562, 0.4375, 0.6562, 0.625, 0.6562, 0.6875, 0.625, 0.6875, 0.625, 0.625, 0.6562, 0.125, 0.6562, 0.1875, 0.625, 0.1875, 0.625, 0.125, 0.6562, 0.5625, 0.6562, 0.625, 0.625, 0.625, 0.625, 0.5625, 0.6562, 0.0625, 0.6562, 0.125, 0.625, 0.125, 0.625, 0.0625, 0.6562, 0.5, 0.6562, 0.5625, 0.625, 0.5625, 0.625, 0.5, 0.6562, 0.9375, 0.6406, 1.0, 0.625, 0.9375, 0.6406, 0.0, 0.6562, 0.0625, 0.625, 0.0625, 0.6562, 0.4375, 0.6562, 0.5, 0.625, 0.5, 0.625, 0.4375, 0.6562, 0.875, 0.6562, 0.9375, 0.625, 0.9375, 0.625, 0.875, 0.6562, 0.375, 0.6562, 0.4375, 0.625, 0.4375, 0.625, 0.375, 0.6562, 0.8125, 0.6562, 0.875, 0.625, 0.875, 0.625, 0.8125, 0.6562, 0.3125, 0.6562, 0.375, 0.625, 0.375, 0.625, 0.3125, 0.6562, 0.75, 0.6562, 0.8125, 0.625, 0.8125, 0.625, 0.75, 0.6562, 0.25, 0.6562, 0.3125, 0.625, 0.3125, 0.625, 0.25, 0.6562, 0.6875, 0.6562, 0.75, 0.625, 0.75, 0.625, 0.6875, 0.6562, 0.1875, 0.6562, 0.25, 0.625, 0.25, 0.625, 0.1875, 0.625, 0.375, 0.625, 0.4375, 0.5938, 0.4375, 0.5938, 0.375, 0.625, 0.8125, 0.625, 0.875, 0.5937, 0.875, 0.5938, 0.8125, 0.625, 0.3125, 0.625, 0.375, 0.5938, 0.375, 0.5938, 0.3125, 0.625, 0.75, 0.625, 0.8125, 0.5938, 0.8125, 0.5938, 0.75, 0.625, 0.25, 0.625, 0.3125, 0.5938, 0.3125, 0.5938, 0.25, 0.625, 0.6875, 0.625, 0.75, 0.5938, 0.75, 0.5938, 0.6875, 0.625, 0.1875, 0.625, 0.25, 0.5938, 0.25, 0.5938, 0.1875, 0.625, 0.625, 0.625, 0.6875, 0.5938, 0.6875, 0.5938, 0.625, 0.625, 0.125, 0.625, 0.1875, 0.5938, 0.1875, 0.5938, 0.125, 0.625, 0.5625, 0.625, 0.625, 0.5938, 0.625, 0.5938, 0.5625, 0.625, 0.0625, 0.625, 0.125, 0.5938, 0.125, 0.5937, 0.0625, 0.625, 0.5, 0.625, 0.5625, 0.5938, 0.5625, 0.5938, 0.5, 0.625, 0.9375, 0.6094, 1.0, 0.5937, 0.9375, 0.6094, 0.0, 0.625, 0.0625, 0.5937, 0.0625, 0.625, 0.4375, 0.625, 0.5, 0.5938, 0.5, 0.5938, 0.4375, 0.625, 0.875, 0.625, 0.9375, 0.5937, 0.9375, 0.5937, 0.875, 0.5938, 0.125, 0.5938, 0.1875, 0.5625, 0.1875, 0.5625, 0.125, 0.5938, 0.5625, 0.5938, 0.625, 0.5625, 0.625, 0.5625, 0.5625, 0.5937, 0.0625, 0.5938, 0.125, 0.5625, 0.125, 0.5625, 0.0625, 0.5938, 0.5, 0.5938, 0.5625, 0.5625, 0.5625, 0.5625, 0.5, 0.5937, 0.9375, 0.5781, 1.0, 0.5625, 0.9375, 0.5781, 0.0, 0.5937, 0.0625, 0.5625, 0.0625, 0.5938, 0.4375, 0.5938, 0.5, 0.5625, 0.5, 0.5625, 0.4375, 0.5937, 0.875, 0.5937, 0.9375, 0.5625, 0.9375, 0.5625, 0.875, 0.5938, 0.375, 0.5938, 0.4375, 0.5625, 0.4375, 0.5625, 0.375, 0.5938, 0.8125, 0.5937, 0.875, 0.5625, 0.875, 0.5625, 0.8125, 0.5938, 0.3125, 0.5938, 0.375, 0.5625, 0.375, 0.5625, 0.3125, 0.5938, 0.75, 0.5938, 0.8125, 0.5625, 0.8125, 0.5625, 0.75, 0.5938, 0.25, 0.5938, 0.3125, 0.5625, 0.3125, 0.5625, 0.25, 0.5938, 0.6875, 0.5938, 0.75, 0.5625, 0.75, 0.5625, 0.6875, 0.5938, 0.1875, 0.5938, 0.25, 0.5625, 0.25, 0.5625, 0.1875, 0.5938, 0.625, 0.5938, 0.6875, 0.5625, 0.6875, 0.5625, 0.625, 0.5625, 0.3125, 0.5625, 0.375, 0.5312, 0.375, 0.5312, 0.3125, 0.5625, 0.75, 0.5625, 0.8125, 0.5312, 0.8125, 0.5312, 0.75, 0.5625, 0.25, 0.5625, 0.3125, 0.5312, 0.3125, 0.5312, 0.25, 0.5625, 0.6875, 0.5625, 0.75, 0.5312, 0.75, 0.5312, 0.6875, 0.5625, 0.1875, 0.5625, 0.25, 0.5312, 0.25, 0.5312, 0.1875, 0.5625, 0.625, 0.5625, 0.6875, 0.5312, 0.6875, 0.5312, 0.625, 0.5625, 0.125, 0.5625, 0.1875, 0.5312, 0.1875, 0.5312, 0.125, 0.5625, 0.5625, 0.5625, 0.625, 0.5312, 0.625, 0.5312, 0.5625, 0.5625, 0.0625, 0.5625, 0.125, 0.5312, 0.125, 0.5312, 0.0625, 0.5625, 0.5, 0.5625, 0.5625, 0.5312, 0.5625, 0.5312, 0.5, 0.5625, 0.9375, 0.5469, 1.0, 0.5312, 0.9375, 0.5469, 0.0, 0.5625, 0.0625, 0.5312, 0.0625, 0.5625, 0.4375, 0.5625, 0.5, 0.5312, 0.5, 0.5312, 0.4375, 0.5625, 0.875, 0.5625, 0.9375, 0.5312, 0.9375, 0.5312, 0.875, 0.5625, 0.375, 0.5625, 0.4375, 0.5312, 0.4375, 0.5312, 0.375, 0.5625, 0.8125, 0.5625, 0.875, 0.5312, 0.875, 0.5312, 0.8125, 0.5312, 0.0625, 0.5312, 0.125, 0.5, 0.125, 0.5, 0.0625, 0.5312, 0.5, 0.5312, 0.5625, 0.5, 0.5625, 0.5, 0.5, 0.5312, 0.9375, 0.5156, 1.0, 0.5, 0.9375, 0.5156, 0.0, 0.5312, 0.0625, 0.5, 0.0625, 0.5312, 0.4375, 0.5312, 0.5, 0.5, 0.5, 0.5, 0.4375, 0.5312, 0.875, 0.5312, 0.9375, 0.5, 0.9375, 0.5, 0.875, 0.5312, 0.375, 0.5312, 0.4375, 0.5, 0.4375, 0.5, 0.375, 0.5312, 0.8125, 0.5312, 0.875, 0.5, 0.875, 0.5, 0.8125, 0.5312, 0.3125, 0.5312, 0.375, 0.5, 0.375, 0.5, 0.3125, 0.5312, 0.75, 0.5312, 0.8125, 0.5, 0.8125, 0.5, 0.75, 0.5312, 0.25, 0.5312, 0.3125, 0.5, 0.3125, 0.5, 0.25, 0.5312, 0.6875, 0.5312, 0.75, 0.5, 0.75, 0.5, 0.6875, 0.5312, 0.1875, 0.5312, 0.25, 0.5, 0.25, 0.5, 0.1875, 0.5312, 0.625, 0.5312, 0.6875, 0.5, 0.6875, 0.5, 0.625, 0.5312, 0.125, 0.5312, 0.1875, 0.5, 0.1875, 0.5, 0.125, 0.5312, 0.5625, 0.5312, 0.625, 0.5, 0.625, 0.5, 0.5625, 0.5, 0.75, 0.5, 0.8125, 0.4687, 0.8125, 0.4688, 0.75, 0.5, 0.25, 0.5, 0.3125, 0.4687, 0.3125, 0.4688, 0.25, 0.5, 0.6875, 0.5, 0.75, 0.4688, 0.75, 0.4687, 0.6875, 0.5, 0.1875, 0.5, 0.25, 0.4688, 0.25, 0.4687, 0.1875, 0.5, 0.625, 0.5, 0.6875, 0.4687, 0.6875, 0.4688, 0.625, 0.5, 0.125, 0.5, 0.1875, 0.4687, 0.1875, 0.4687, 0.125, 0.5, 0.5625, 0.5, 0.625, 0.4688, 0.625, 0.4688, 0.5625, 0.5, 0.0625, 0.5, 0.125, 0.4687, 0.125, 0.4687, 0.0625, 0.5, 0.5, 0.5, 0.5625, 0.4688, 0.5625, 0.4687, 0.5, 0.5, 0.9375, 0.4844, 1.0, 0.4687, 0.9375, 0.4844, 0.0, 0.5, 0.0625, 0.4687, 0.0625, 0.5, 0.4375, 0.5, 0.5, 0.4687, 0.5, 0.4688, 0.4375, 0.5, 0.875, 0.5, 0.9375, 0.4687, 0.9375, 0.4687, 0.875, 0.5, 0.375, 0.5, 0.4375, 0.4688, 0.4375, 0.4687, 0.375, 0.5, 0.8125, 0.5, 0.875, 0.4687, 0.875, 0.4687, 0.8125, 0.5, 0.3125, 0.5, 0.375, 0.4687, 0.375, 0.4687, 0.3125, 0.4687, 0.5, 0.4688, 0.5625, 0.4375, 0.5625, 0.4375, 0.5, 0.4687, 0.9375, 0.4531, 1.0, 0.4375, 0.9375, 0.4531, 0.0, 0.4687, 0.0625, 0.4375, 0.0625, 0.4688, 0.4375, 0.4687, 0.5, 0.4375, 0.5, 0.4375, 0.4375, 0.4687, 0.875, 0.4687, 0.9375, 0.4375, 0.9375, 0.4375, 0.875, 0.4687, 0.375, 0.4688, 0.4375, 0.4375, 0.4375, 0.4375, 0.375, 0.4687, 0.8125, 0.4687, 0.875, 0.4375, 0.875, 0.4375, 0.8125, 0.4687, 0.3125, 0.4687, 0.375, 0.4375, 0.375, 0.4375, 0.3125, 0.4688, 0.75, 0.4687, 0.8125, 0.4375, 0.8125, 0.4375, 0.75, 0.4688, 0.25, 0.4687, 0.3125, 0.4375, 0.3125, 0.4375, 0.25, 0.4687, 0.6875, 0.4688, 0.75, 0.4375, 0.75, 0.4375, 0.6875, 0.4687, 0.1875, 0.4688, 0.25, 0.4375, 0.25, 0.4375, 0.1875, 0.4688, 0.625, 0.4687, 0.6875, 0.4375, 0.6875, 0.4375, 0.625, 0.4687, 0.125, 0.4687, 0.1875, 0.4375, 0.1875, 0.4375, 0.125, 0.4688, 0.5625, 0.4688, 0.625, 0.4375, 0.625, 0.4375, 0.5625, 0.4687, 0.0625, 0.4687, 0.125, 0.4375, 0.125, 0.4375, 0.0625, 0.4375, 0.25, 0.4375, 0.3125, 0.4062, 0.3125, 0.4062, 0.25, 0.4375, 0.6875, 0.4375, 0.75, 0.4062, 0.75, 0.4062, 0.6875, 0.4375, 0.1875, 0.4375, 0.25, 0.4062, 0.25, 0.4062, 0.1875, 0.4375, 0.625, 0.4375, 0.6875, 0.4062, 0.6875, 0.4062, 0.625, 0.4375, 0.125, 0.4375, 0.1875, 0.4062, 0.1875, 0.4062, 0.125, 0.4375, 0.5625, 0.4375, 0.625, 0.4062, 0.625, 0.4062, 0.5625, 0.4375, 0.0625, 0.4375, 0.125, 0.4062, 0.125, 0.4062, 0.0625, 0.4375, 0.5, 0.4375, 0.5625, 0.4062, 0.5625, 0.4062, 0.5, 0.4375, 0.9375, 0.4219, 1.0, 0.4062, 0.9375, 0.4219, 0.0, 0.4375, 0.0625, 0.4062, 0.0625, 0.4375, 0.4375, 0.4375, 0.5, 0.4062, 0.5, 0.4062, 0.4375, 0.4375, 0.875, 0.4375, 0.9375, 0.4062, 0.9375, 0.4062, 0.875, 0.4375, 0.375, 0.4375, 0.4375, 0.4062, 0.4375, 0.4062, 0.375, 0.4375, 0.8125, 0.4375, 0.875, 0.4062, 0.875, 0.4062, 0.8125, 0.4375, 0.3125, 0.4375, 0.375, 0.4062, 0.375, 0.4062, 0.3125, 0.4375, 0.75, 0.4375, 0.8125, 0.4062, 0.8125, 0.4062, 0.75, 0.4062, 0.9375, 0.3906, 1.0, 0.375, 0.9375, 0.3906, 0.0, 0.4062, 0.0625, 0.375, 0.0625, 0.4062, 0.4375, 0.4062, 0.5, 0.375, 0.5, 0.375, 0.4375, 0.4062, 0.875, 0.4062, 0.9375, 0.375, 0.9375, 0.375, 0.875, 0.4062, 0.375, 0.4062, 0.4375, 0.375, 0.4375, 0.375, 0.375, 0.4062, 0.8125, 0.4062, 0.875, 0.375, 0.875, 0.375, 0.8125, 0.4062, 0.3125, 0.4062, 0.375, 0.375, 0.375, 0.375, 0.3125, 0.4062, 0.75, 0.4062, 0.8125, 0.375, 0.8125, 0.375, 0.75, 0.4062, 0.25, 0.4062, 0.3125, 0.375, 0.3125, 0.375, 0.25, 0.4062, 0.6875, 0.4062, 0.75, 0.375, 0.75, 0.375, 0.6875, 0.4062, 0.1875, 0.4062, 0.25, 0.375, 0.25, 0.375, 0.1875, 0.4062, 0.625, 0.4062, 0.6875, 0.375, 0.6875, 0.375, 0.625, 0.4062, 0.125, 0.4062, 0.1875, 0.375, 0.1875, 0.375, 0.125, 0.4062, 0.5625, 0.4062, 0.625, 0.375, 0.625, 0.375, 0.5625, 0.4062, 0.0625, 0.4062, 0.125, 0.375, 0.125, 0.375, 0.0625, 0.4062, 0.5, 0.4062, 0.5625, 0.375, 0.5625, 0.375, 0.5, 0.375, 0.6875, 0.375, 0.75, 0.3438, 0.75, 0.3438, 0.6875, 0.375, 0.1875, 0.375, 0.25, 0.3438, 0.25, 0.3438, 0.1875, 0.375, 0.625, 0.375, 0.6875, 0.3438, 0.6875, 0.3438, 0.625, 0.375, 0.125, 0.375, 0.1875, 0.3438, 0.1875, 0.3438, 0.125, 0.375, 0.5625, 0.375, 0.625, 0.3438, 0.625, 0.3438, 0.5625, 0.375, 0.0625, 0.375, 0.125, 0.3438, 0.125, 0.3437, 0.0625, 0.375, 0.5, 0.375, 0.5625, 0.3438, 0.5625, 0.3437, 0.5, 0.375, 0.9375, 0.3594, 1.0, 0.3437, 0.9375, 0.3594, 0.0, 0.375, 0.0625, 0.3437, 0.0625, 0.375, 0.4375, 0.375, 0.5, 0.3437, 0.5, 0.3438, 0.4375, 0.375, 0.875, 0.375, 0.9375, 0.3437, 0.9375, 0.3438, 0.875, 0.375, 0.375, 0.375, 0.4375, 0.3438, 0.4375, 0.3438, 0.375, 0.375, 0.8125, 0.375, 0.875, 0.3438, 0.875, 0.3438, 0.8125, 0.375, 0.3125, 0.375, 0.375, 0.3438, 0.375, 0.3438, 0.3125, 0.375, 0.75, 0.375, 0.8125, 0.3438, 0.8125, 0.3438, 0.75, 0.375, 0.25, 0.375, 0.3125, 0.3438, 0.3125, 0.3438, 0.25, 0.3438, 0.4375, 0.3437, 0.5, 0.3125, 0.5, 0.3125, 0.4375, 0.3438, 0.875, 0.3437, 0.9375, 0.3125, 0.9375, 0.3249, 0.875, 0.3438, 0.375, 0.3438, 0.4375, 0.3125, 0.4375, 0.3125, 0.375, 0.3438, 0.8125, 0.3438, 0.875, 0.3249, 0.875, 0.3211, 0.8125, 0.3438, 0.3125, 0.3438, 0.375, 0.3125, 0.375, 0.3125, 0.3125, 0.3438, 0.75, 0.3438, 0.8125, 0.3211, 0.8125, 0.3125, 0.75, 0.3438, 0.25, 0.3438, 0.3125, 0.3125, 0.3125, 0.3125, 0.25, 0.3438, 0.6875, 0.3438, 0.75, 0.3125, 0.75, 0.3125, 0.6875, 0.3438, 0.1875, 0.3438, 0.25, 0.3125, 0.25, 0.3125, 0.1875, 0.3438, 0.625, 0.3438, 0.6875, 0.3125, 0.6875, 0.3125, 0.625, 0.3438, 0.125, 0.3438, 0.1875, 0.3125, 0.1875, 0.3125, 0.125, 0.3438, 0.5625, 0.3438, 0.625, 0.3125, 0.625, 0.3125, 0.5625, 0.3437, 0.0625, 0.3438, 0.125, 0.3125, 0.125, 0.3125, 0.0625, 0.3437, 0.5, 0.3438, 0.5625, 0.3125, 0.5625, 0.3125, 0.5, 0.3437, 0.9375, 0.3281, 1.0, 0.3125, 0.9375, 0.3281, 0.0, 0.3437, 0.0625, 0.3125, 0.0625, 0.3125, 0.1875, 0.3125, 0.25, 0.2812, 0.25, 0.2812, 0.1875, 0.3125, 0.625, 0.3125, 0.6875, 0.2812, 0.6875, 0.2812, 0.625, 0.3125, 0.125, 0.3125, 0.1875, 0.2812, 0.1875, 0.2812, 0.125, 0.3125, 0.5625, 0.3125, 0.625, 0.2812, 0.625, 0.2812, 0.5625, 0.3125, 0.0625, 0.3125, 0.125, 0.2812, 0.125, 0.2812, 0.0625, 0.3125, 0.5, 0.3125, 0.5625, 0.2812, 0.5625, 0.2812, 0.5, 0.3125, 0.9375, 0.2969, 1.0, 0.2815, 0.9357, 0.2969, 0.0, 0.3125, 0.0625, 0.2812, 0.0625, 0.3125, 0.4375, 0.3125, 0.5, 0.2812, 0.5, 0.2812, 0.4375, 0.3249, 0.875, 0.3125, 0.9375, 0.2815, 0.9357, 0.2935, 0.875, 0.3125, 0.375, 0.3125, 0.4375, 0.2812, 0.4375, 0.2812, 0.375, 0.3211, 0.8125, 0.3249, 0.875, 0.2935, 0.875, 0.2721, 0.8125, 0.3125, 0.3125, 0.3125, 0.375, 0.2812, 0.375, 0.2812, 0.3125, 0.3125, 0.75, 0.3211, 0.8125, 0.2721, 0.8125, 0.2812, 0.75, 0.3125, 0.25, 0.3125, 0.3125, 0.2812, 0.3125, 0.2812, 0.25, 0.3125, 0.6875, 0.3125, 0.75, 0.2812, 0.75, 0.2812, 0.6875, 0.2812, 0.375, 0.2812, 0.4375, 0.25, 0.4375, 0.25, 0.375, 0.2721, 0.8125, 0.2935, 0.875, 0.25, 0.875, 0.25, 0.8125, 0.2812, 0.3125, 0.2812, 0.375, 0.25, 0.375, 0.25, 0.3125, 0.2812, 0.75, 0.2721, 0.8125, 0.25, 0.8125, 0.25, 0.75, 0.2812, 0.25, 0.2812, 0.3125, 0.25, 0.3125, 0.25, 0.25, 0.2812, 0.6875, 0.2812, 0.75, 0.25, 0.75, 0.25, 0.6875, 0.2812, 0.1875, 0.2812, 0.25, 0.25, 0.25, 0.25, 0.1875, 0.2812, 0.625, 0.2812, 0.6875, 0.25, 0.6875, 0.25, 0.625, 0.2812, 0.125, 0.2812, 0.1875, 0.25, 0.1875, 0.25, 0.125, 0.2812, 0.5625, 0.2812, 0.625, 0.25, 0.625, 0.25, 0.5625, 0.2812, 0.0625, 0.2812, 0.125, 0.25, 0.125, 0.25, 0.0625, 0.2812, 0.5, 0.2812, 0.5625, 0.25, 0.5625, 0.25, 0.5, 0.2815, 0.9357, 0.2656, 1.0, 0.25, 0.9375, 0.2656, 0.0, 0.2812, 0.0625, 0.25, 0.0625, 0.2812, 0.4375, 0.2812, 0.5, 0.25, 0.5, 0.25, 0.4375, 0.2935, 0.875, 0.2815, 0.9357, 0.25, 0.9375, 0.25, 0.875, 0.25, 0.125, 0.25, 0.1875, 0.2188, 0.1875, 0.2188, 0.125, 0.25, 0.5625, 0.25, 0.625, 0.2188, 0.625, 0.2188, 0.5625, 0.25, 0.0625, 0.25, 0.125, 0.2188, 0.125, 0.2188, 0.0625, 0.25, 0.5, 0.25, 0.5625, 0.2188, 0.5625, 0.2187, 0.5, 0.25, 0.9375, 0.2344, 1.0, 0.2188, 0.9375, 0.2344, 0.0, 0.25, 0.0625, 0.2188, 0.0625, 0.25, 0.4375, 0.25, 0.5, 0.2187, 0.5, 0.2188, 0.4375, 0.25, 0.875, 0.25, 0.9375, 0.2188, 0.9375, 0.2188, 0.875, 0.25, 0.375, 0.25, 0.4375, 0.2188, 0.4375, 0.2188, 0.375, 0.25, 0.8125, 0.25, 0.875, 0.2188, 0.875, 0.2188, 0.8125, 0.25, 0.3125, 0.25, 0.375, 0.2188, 0.375, 0.2188, 0.3125, 0.25, 0.75, 0.25, 0.8125, 0.2188, 0.8125, 0.2188, 0.75, 0.25, 0.25, 0.25, 0.3125, 0.2188, 0.3125, 0.2188, 0.25, 0.25, 0.6875, 0.25, 0.75, 0.2188, 0.75, 0.2188, 0.6875, 0.25, 0.1875, 0.25, 0.25, 0.2188, 0.25, 0.2188, 0.1875, 0.25, 0.625, 0.25, 0.6875, 0.2188, 0.6875, 0.2188, 0.625, 0.2188, 0.8125, 0.2188, 0.875, 0.1875, 0.875, 0.1875, 0.8125, 0.2188, 0.3125, 0.2188, 0.375, 0.1875, 0.375, 0.1875, 0.3125, 0.2188, 0.75, 0.2188, 0.8125, 0.1875, 0.8125, 0.1875, 0.75, 0.2188, 0.25, 0.2188, 0.3125, 0.1875, 0.3125, 0.1875, 0.25, 0.2188, 0.6875, 0.2188, 0.75, 0.1875, 0.75, 0.1875, 0.6875, 0.2188, 0.1875, 0.2188, 0.25, 0.1875, 0.25, 0.1875, 0.1875, 0.2188, 0.625, 0.2188, 0.6875, 0.1875, 0.6875, 0.1875, 0.625, 0.2188, 0.125, 0.2188, 0.1875, 0.1875, 0.1875, 0.1875, 0.125, 0.2188, 0.5625, 0.2188, 0.625, 0.1875, 0.625, 0.1875, 0.5625, 0.2188, 0.0625, 0.2188, 0.125, 0.1875, 0.125, 0.1875, 0.0625, 0.2187, 0.5, 0.2188, 0.5625, 0.1875, 0.5625, 0.1875, 0.5, 0.2188, 0.9375, 0.2031, 1.0, 0.1875, 0.9375, 0.2031, 0.0, 0.2188, 0.0625, 0.1875, 0.0625, 0.2188, 0.4375, 0.2187, 0.5, 0.1875, 0.5, 0.1875, 0.4375, 0.2188, 0.875, 0.2188, 0.9375, 0.1875, 0.9375, 0.1875, 0.875, 0.2188, 0.375, 0.2188, 0.4375, 0.1875, 0.4375, 0.1875, 0.375, 0.1875, 0.5625, 0.1875, 0.625, 0.1563, 0.625, 0.1562, 0.5625, 0.1875, 0.0625, 0.1875, 0.125, 0.1563, 0.125, 0.1563, 0.0625, 0.1875, 0.5, 0.1875, 0.5625, 0.1562, 0.5625, 0.1562, 0.5, 0.1875, 0.9375, 0.1719, 1.0, 0.1563, 0.9375, 0.1719, 0.0, 0.1875, 0.0625, 0.1563, 0.0625, 0.1875, 0.4375, 0.1875, 0.5, 0.1562, 0.5, 0.1562, 0.4375, 0.1875, 0.875, 0.1875, 0.9375, 0.1563, 0.9375, 0.1563, 0.875, 0.1875, 0.375, 0.1875, 0.4375, 0.1562, 0.4375, 0.1562, 0.375, 0.1875, 0.8125, 0.1875, 0.875, 0.1563, 0.875, 0.1562, 0.8125, 0.1875, 0.3125, 0.1875, 0.375, 0.1562, 0.375, 0.1563, 0.3125, 0.1875, 0.75, 0.1875, 0.8125, 0.1562, 0.8125, 0.1563, 0.75, 0.1875, 0.25, 0.1875, 0.3125, 0.1563, 0.3125, 0.1563, 0.25, 0.1875, 0.6875, 0.1875, 0.75, 0.1563, 0.75, 0.1563, 0.6875, 0.1875, 0.1875, 0.1875, 0.25, 0.1563, 0.25, 0.1562, 0.1875, 0.1875, 0.625, 0.1875, 0.6875, 0.1563, 0.6875, 0.1563, 0.625, 0.1875, 0.125, 0.1875, 0.1875, 0.1562, 0.1875, 0.1563, 0.125, 0.1563, 0.3125, 0.1562, 0.375, 0.125, 0.375, 0.125, 0.3125, 0.1563, 0.75, 0.1562, 0.8125, 0.125, 0.8125, 0.125, 0.75, 0.1563, 0.25, 0.1563, 0.3125, 0.125, 0.3125, 0.125, 0.25, 0.1563, 0.6875, 0.1563, 0.75, 0.125, 0.75, 0.125, 0.6875, 0.1562, 0.1875, 0.1563, 0.25, 0.125, 0.25, 0.125, 0.1875, 0.1563, 0.625, 0.1563, 0.6875, 0.125, 0.6875, 0.125, 0.625, 0.1563, 0.125, 0.1562, 0.1875, 0.125, 0.1875, 0.125, 0.125, 0.1562, 0.5625, 0.1563, 0.625, 0.125, 0.625, 0.125, 0.5625, 0.1563, 0.0625, 0.1563, 0.125, 0.125, 0.125, 0.125, 0.0625, 0.1562, 0.5, 0.1562, 0.5625, 0.125, 0.5625, 0.125, 0.5, 0.1563, 0.9375, 0.1406, 1.0, 0.125, 0.9375, 0.1406, 0.0, 0.1563, 0.0625, 0.125, 0.0625, 0.1562, 0.4375, 0.1562, 0.5, 0.125, 0.5, 0.125, 0.4375, 0.1563, 0.875, 0.1563, 0.9375, 0.125, 0.9375, 0.125, 0.875, 0.1562, 0.375, 0.1562, 0.4375, 0.125, 0.4375, 0.125, 0.375, 0.1562, 0.8125, 0.1563, 0.875, 0.125, 0.875, 0.125, 0.8125, 0.125, 0.0625, 0.125, 0.125, 0.09375, 0.125, 0.09375, 0.0625, 0.125, 0.5, 0.125, 0.5625, 0.09375, 0.5625, 0.09375, 0.5, 0.125, 0.9375, 0.1094, 1.0, 0.09375, 0.9375, 0.1094, 0.0, 0.125, 0.0625, 0.09375, 0.0625, 0.125, 0.4375, 0.125, 0.5, 0.09375, 0.5, 0.09375, 0.4375, 0.125, 0.875, 0.125, 0.9375, 0.09375, 0.9375, 0.09375, 0.875, 0.125, 0.375, 0.125, 0.4375, 0.09375, 0.4375, 0.09375, 0.375, 0.125, 0.8125, 0.125, 0.875, 0.09375, 0.875, 0.09375, 0.8125, 0.125, 0.3125, 0.125, 0.375, 0.09375, 0.375, 0.09375, 0.3125, 0.125, 0.75, 0.125, 0.8125, 0.09375, 0.8125, 0.09375, 0.75, 0.125, 0.25, 0.125, 0.3125, 0.09375, 0.3125, 0.09375, 0.25, 0.125, 0.6875, 0.125, 0.75, 0.09375, 0.75, 0.09375, 0.6875, 0.125, 0.1875, 0.125, 0.25, 0.09375, 0.25, 0.09375, 0.1875, 0.125, 0.625, 0.125, 0.6875, 0.09375, 0.6875, 0.09375, 0.625, 0.125, 0.125, 0.125, 0.1875, 0.09375, 0.1875, 0.09375, 0.125, 0.125, 0.5625, 0.125, 0.625, 0.09375, 0.625, 0.09375, 0.5625, 0.09375, 0.75, 0.09375, 0.8125, 0.0625, 0.8125, 0.0625, 0.75, 0.09375, 0.25, 0.09375, 0.3125, 0.0625, 0.3125, 0.0625, 0.25, 0.09375, 0.6875, 0.09375, 0.75, 0.0625, 0.75, 0.0625, 0.6875, 0.09375, 0.1875, 0.09375, 0.25, 0.0625, 0.25, 0.0625, 0.1875, 0.09375, 0.625, 0.09375, 0.6875, 0.0625, 0.6875, 0.0625, 0.625, 0.09375, 0.125, 0.09375, 0.1875, 0.0625, 0.1875, 0.0625, 0.125, 0.09375, 0.5625, 0.09375, 0.625, 0.0625, 0.625, 0.0625, 0.5625, 0.09375, 0.0625, 0.09375, 0.125, 0.0625, 0.125, 0.0625, 0.0625, 0.09375, 0.5, 0.09375, 0.5625, 0.0625, 0.5625, 0.0625, 0.5, 0.09375, 0.9375, 0.07813, 1.0, 0.0625, 0.9375, 0.07813, 0.0, 0.09375, 0.0625, 0.0625, 0.0625, 0.09375, 0.4375, 0.09375, 0.5, 0.0625, 0.5, 0.0625, 0.4375, 0.09375, 0.875, 0.09375, 0.9375, 0.0625, 0.9375, 0.0625, 0.875, 0.09375, 0.375, 0.09375, 0.4375, 0.0625, 0.4375, 0.0625, 0.375, 0.09375, 0.8125, 0.09375, 0.875, 0.0625, 0.875, 0.0625, 0.8125, 0.09375, 0.3125, 0.09375, 0.375, 0.0625, 0.375, 0.0625, 0.3125, 0.0625, 0.5, 0.0625, 0.5625, 0.03125, 0.5625, 0.03125, 0.5, 0.0625, 0.9375, 0.04688, 1.0, 0.03125, 0.9375, 0.04688, 0.0, 0.0625, 0.0625, 0.03125, 0.0625, 0.0625, 0.4375, 0.0625, 0.5, 0.03125, 0.5, 0.03125, 0.4375, 0.0625, 0.875, 0.0625, 0.9375, 0.03125, 0.9375, 0.03125, 0.875, 0.0625, 0.375, 0.0625, 0.4375, 0.03125, 0.4375, 0.03125, 0.375, 0.0625, 0.8125, 0.0625, 0.875, 0.03125, 0.875, 0.03125, 0.8125, 0.0625, 0.3125, 0.0625, 0.375, 0.03125, 0.375, 0.03125, 0.3125, 0.0625, 0.75, 0.0625, 0.8125, 0.03125, 0.8125, 0.03125, 0.75, 0.0625, 0.25, 0.0625, 0.3125, 0.03125, 0.3125, 0.03125, 0.25, 0.0625, 0.6875, 0.0625, 0.75, 0.03125, 0.75, 0.03125, 0.6875, 0.0625, 0.1875, 0.0625, 0.25, 0.03125, 0.25, 0.03125, 0.1875, 0.0625, 0.625, 0.0625, 0.6875, 0.03125, 0.6875, 0.03125, 0.625, 0.0625, 0.125, 0.0625, 0.1875, 0.03125, 0.1875, 0.03125, 0.125, 0.0625, 0.5625, 0.0625, 0.625, 0.03125, 0.625, 0.03125, 0.5625, 0.0625, 0.0625, 0.0625, 0.125, 0.03125, 0.125, 0.03125, 0.0625, 0.03125, 0.25, 0.03125, 0.3125, 2.98e-08, 0.3125, 2.98e-08, 0.25, 0.03125, 0.6875, 0.03125, 0.75, 2.98e-08, 0.75, 2.98e-08, 0.6875, 0.03125, 0.1875, 0.03125, 0.25, 2.98e-08, 0.25, 0.0, 0.1875, 0.03125, 0.625, 0.03125, 0.6875, 2.98e-08, 0.6875, 0.0, 0.625, 0.03125, 0.125, 0.03125, 0.1875, 0.0, 0.1875, 2.98e-08, 0.125, 0.03125, 0.5625, 0.03125, 0.625, 0.0, 0.625, 0.0, 0.5625, 0.03125, 0.0625, 0.03125, 0.125, 2.98e-08, 0.125, 8.941e-08, 0.0625, 0.03125, 0.5, 0.03125, 0.5625, 0.0, 0.5625, 0.0, 0.5, 0.03125, 0.9375, 0.01563, 1.0, 8.941e-08, 0.9375, 0.01563, 0.0, 0.03125, 0.0625, 8.941e-08, 0.0625, 0.03125, 0.4375, 0.03125, 0.5, 0.0, 0.5, 0.0, 0.4375, 0.03125, 0.875, 0.03125, 0.9375, 8.941e-08, 0.9375, 2.98e-08, 0.875, 0.03125, 0.375, 0.03125, 0.4375, 0.0, 0.4375, 0.0, 0.375, 0.03125, 0.8125, 0.03125, 0.875, 2.98e-08, 0.875, 0.0, 0.8125, 0.03125, 0.3125, 0.03125, 0.375, 0.0, 0.375, 2.98e-08, 0.3125, 0.03125, 0.75, 0.03125, 0.8125, 0.0, 0.8125, 2.98e-08, 0.75, 0.9844, 0.0, 1.0, 0.0625, 0.9688, 0.0625, 1.0, 0.4375, 1.0, 0.5, 0.9687, 0.5, 0.9688, 0.4375, 1.0, 0.875, 1.0, 0.9375, 0.9688, 0.9375, 0.9688, 0.875, 1.0, 0.375, 1.0, 0.4375, 0.9688, 0.4375, 0.9687, 0.375, 1.0, 0.8125, 1.0, 0.875, 0.9688, 0.875, 0.9688, 0.8125, 1.0, 0.3125, 1.0, 0.375, 0.9687, 0.375, 0.9688, 0.3125, 1.0, 0.75, 1.0, 0.8125, 0.9688, 0.8125, 0.9688, 0.75, 1.0, 0.25, 1.0, 0.3125, 0.9688, 0.3125, 0.9688, 0.25, 1.0, 0.6875, 1.0, 0.75, 0.9688, 0.75, 0.9688, 0.6875, 1.0, 0.1875, 1.0, 0.25, 0.9688, 0.25, 0.9688, 0.1875, 1.0, 0.625, 1.0, 0.6875, 0.9688, 0.6875, 0.9688, 0.625, 1.0, 0.125, 1.0, 0.1875, 0.9688, 0.1875, 0.9688, 0.125, 1.0, 0.5625, 1.0, 0.625, 0.9688, 0.625, 0.9688, 0.5625, 1.0, 0.0625, 1.0, 0.125, 0.9688, 0.125, 0.9688, 0.0625, 1.0, 0.5, 1.0, 0.5625, 0.9688, 0.5625, 0.9687, 0.5, 1.0, 0.9375, 0.9844, 1.0, 0.9688, 0.9375, 0.9688, 0.1875, 0.9688, 0.25, 0.9375, 0.25, 0.9375, 0.1875, 0.9688, 0.625, 0.9688, 0.6875, 0.9375, 0.6875, 0.9375, 0.625, 0.9688, 0.125, 0.9688, 0.1875, 0.9375, 0.1875, 0.9375, 0.125, 0.9688, 0.5625, 0.9688, 0.625, 0.9375, 0.625, 0.9375, 0.5625, 0.9688, 0.0625, 0.9688, 0.125, 0.9375, 0.125, 0.9375, 0.0625, 0.9687, 0.5, 0.9688, 0.5625, 0.9375, 0.5625, 0.9375, 0.5, 0.9688, 0.9375, 0.9531, 1.0, 0.9375, 0.9375, 0.9531, 0.0, 0.9688, 0.0625, 0.9375, 0.0625, 0.9688, 0.4375, 0.9687, 0.5, 0.9375, 0.5, 0.9375, 0.4375, 0.9688, 0.875, 0.9688, 0.9375, 0.9375, 0.9375, 0.9375, 0.875, 0.9687, 0.375, 0.9688, 0.4375, 0.9375, 0.4375, 0.9375, 0.375, 0.9688, 0.8125, 0.9688, 0.875, 0.9375, 0.875, 0.9375, 0.8125, 0.9688, 0.3125, 0.9687, 0.375, 0.9375, 0.375, 0.9375, 0.3125, 0.9688, 0.75, 0.9688, 0.8125, 0.9375, 0.8125, 0.9375, 0.75, 0.9688, 0.25, 0.9688, 0.3125, 0.9375, 0.3125, 0.9375, 0.25, 0.9688, 0.6875, 0.9688, 0.75, 0.9375, 0.75, 0.9375, 0.6875, 0.9375, 0.875, 0.9375, 0.9375, 0.9062, 0.9375, 0.9062, 0.875, 0.9375, 0.375, 0.9375, 0.4375, 0.9062, 0.4375, 0.9062, 0.375, 0.9375, 0.8125, 0.9375, 0.875, 0.9062, 0.875, 0.9062, 0.8125, 0.9375, 0.3125, 0.9375, 0.375, 0.9062, 0.375, 0.9062, 0.3125, 0.9375, 0.75, 0.9375, 0.8125, 0.9062, 0.8125, 0.9062, 0.75, 0.9375, 0.25, 0.9375, 0.3125, 0.9062, 0.3125, 0.9062, 0.25, 0.9375, 0.6875, 0.9375, 0.75, 0.9062, 0.75, 0.9062, 0.6875, 0.9375, 0.1875, 0.9375, 0.25, 0.9062, 0.25, 0.9062, 0.1875, 0.9375, 0.625, 0.9375, 0.6875, 0.9062, 0.6875, 0.9062, 0.625, 0.9375, 0.125, 0.9375, 0.1875, 0.9062, 0.1875, 0.9062, 0.125, 0.9375, 0.5625, 0.9375, 0.625, 0.9062, 0.625, 0.9062, 0.5625, 0.9375, 0.0625, 0.9375, 0.125, 0.9062, 0.125, 0.9062, 0.0625, 0.9375, 0.5, 0.9375, 0.5625, 0.9062, 0.5625, 0.9062, 0.5, 0.9375, 0.9375, 0.9219, 1.0, 0.9062, 0.9375, 0.9219, 0.0, 0.9375, 0.0625, 0.9062, 0.0625, 0.9375, 0.4375, 0.9375, 0.5, 0.9062, 0.5, 0.9062, 0.4375, 0.9062, 0.625, 0.9062, 0.6875, 0.875, 0.6875, 0.875, 0.625, 0.9062, 0.125, 0.9062, 0.1875, 0.875, 0.1875, 0.875, 0.125, 0.9062, 0.5625, 0.9062, 0.625, 0.875, 0.625, 0.875, 0.5625, 0.9062, 0.0625, 0.9062, 0.125, 0.875, 0.125, 0.875, 0.0625, 0.9062, 0.5, 0.9062, 0.5625, 0.875, 0.5625, 0.875, 0.5, 0.9062, 0.9375, 0.8906, 1.0, 0.875, 0.9375, 0.8906, 0.0, 0.9062, 0.0625, 0.875, 0.0625, 0.9062, 0.4375, 0.9062, 0.5, 0.875, 0.5, 0.875, 0.4375, 0.9062, 0.875, 0.9062, 0.9375, 0.875, 0.9375, 0.875, 0.875, 0.9062, 0.375, 0.9062, 0.4375, 0.875, 0.4375, 0.875, 0.375, 0.9062, 0.8125, 0.9062, 0.875, 0.875, 0.875, 0.875, 0.8125, 0.9062, 0.3125, 0.9062, 0.375, 0.875, 0.375, 0.875, 0.3125, 0.9062, 0.75, 0.9062, 0.8125, 0.875, 0.8125, 0.875, 0.75, 0.9062, 0.25, 0.9062, 0.3125, 0.875, 0.3125, 0.875, 0.25, 0.9062, 0.6875, 0.9062, 0.75, 0.875, 0.75, 0.875, 0.6875, 0.9062, 0.1875, 0.9062, 0.25, 0.875, 0.25, 0.875, 0.1875, 0.875, 0.375, 0.875, 0.4375, 0.8438, 0.4375, 0.8438, 0.375, 0.875, 0.8125, 0.875, 0.875, 0.8438, 0.875, 0.8438, 0.8125, 0.875, 0.3125, 0.875, 0.375, 0.8438, 0.375, 0.8438, 0.3125, 0.875, 0.75, 0.875, 0.8125, 0.8438, 0.8125, 0.8438, 0.75, 0.875, 0.25, 0.875, 0.3125, 0.8438, 0.3125, 0.8438, 0.25, 0.875, 0.6875, 0.875, 0.75, 0.8438, 0.75, 0.8438, 0.6875, 0.875, 0.1875, 0.875, 0.25, 0.8438, 0.25, 0.8438, 0.1875, 0.875, 0.625, 0.875, 0.6875, 0.8438, 0.6875, 0.8438, 0.625, 0.875, 0.125, 0.875, 0.1875, 0.8438, 0.1875, 0.8438, 0.125, 0.875, 0.5625, 0.875, 0.625, 0.8438, 0.625, 0.8438, 0.5625, 0.875, 0.0625, 0.875, 0.125, 0.8438, 0.125, 0.8438, 0.0625, 0.875, 0.5, 0.875, 0.5625, 0.8438, 0.5625, 0.8437, 0.5, 0.875, 0.9375, 0.8594, 1.0, 0.8438, 0.9375, 0.8594, 0.0, 0.875, 0.0625, 0.8438, 0.0625, 0.875, 0.4375, 0.875, 0.5, 0.8437, 0.5, 0.8438, 0.4375, 0.875, 0.875, 0.875, 0.9375, 0.8438, 0.9375, 0.8438, 0.875, 0.8438, 0.125, 0.8438, 0.1875, 0.8125, 0.1875, 0.8125, 0.125, 0.8438, 0.5625, 0.8438, 0.625, 0.8125, 0.625, 0.8125, 0.5625, 0.8438, 0.0625, 0.8438, 0.125, 0.8125, 0.125, 0.8125, 0.0625, 0.8437, 0.5, 0.8438, 0.5625, 0.8125, 0.5625, 0.8125, 0.5, 0.8438, 0.9375, 0.8281, 1.0, 0.8125, 0.9375, 0.8281, 0.0, 0.8438, 0.0625, 0.8125, 0.0625, 0.8438, 0.4375, 0.8437, 0.5, 0.8125, 0.5, 0.8125, 0.4375, 0.8438, 0.875, 0.8438, 0.9375, 0.8125, 0.9375, 0.8125, 0.875, 0.8438, 0.375, 0.8438, 0.4375, 0.8125, 0.4375, 0.8125, 0.375, 0.8438, 0.8125, 0.8438, 0.875, 0.8125, 0.875, 0.8125, 0.8125, 0.8438, 0.3125, 0.8438, 0.375, 0.8125, 0.375, 0.8125, 0.3125, 0.8438, 0.75, 0.8438, 0.8125, 0.8125, 0.8125, 0.8125, 0.75, 0.8438, 0.25, 0.8438, 0.3125, 0.8125, 0.3125, 0.8125, 0.25, 0.8438, 0.6875, 0.8438, 0.75, 0.8125, 0.75, 0.8125, 0.6875, 0.8438, 0.1875, 0.8438, 0.25, 0.8125, 0.25, 0.8125, 0.1875, 0.8438, 0.625, 0.8438, 0.6875, 0.8125, 0.6875, 0.8125, 0.625, 0.8125, 0.8125, 0.8125, 0.875, 0.7812, 0.875, 0.7812, 0.8125, 0.8125, 0.3125, 0.8125, 0.375, 0.7812, 0.375, 0.7812, 0.3125, 0.8125, 0.75, 0.8125, 0.8125, 0.7812, 0.8125, 0.7812, 0.75, 0.8125, 0.25, 0.8125, 0.3125, 0.7812, 0.3125, 0.7812, 0.25, 0.8125, 0.6875, 0.8125, 0.75, 0.7812, 0.75, 0.7812, 0.6875, 0.8125, 0.1875, 0.8125, 0.25, 0.7812, 0.25, 0.7812, 0.1875, 0.8125, 0.625, 0.8125, 0.6875, 0.7812, 0.6875, 0.7812, 0.625, 0.8125, 0.125, 0.8125, 0.1875, 0.7812, 0.1875, 0.7812, 0.125, 0.8125, 0.5625, 0.8125, 0.625, 0.7812, 0.625, 0.7812, 0.5625, 0.8125, 0.0625, 0.8125, 0.125, 0.7812, 0.125, 0.7812, 0.0625, 0.8125, 0.5, 0.8125, 0.5625, 0.7812, 0.5625, 0.7812, 0.5, 0.8125, 0.9375, 0.7969, 1.0, 0.7812, 0.9375, 0.7969, 0.0, 0.8125, 0.0625, 0.7812, 0.0625, 0.8125, 0.4375, 0.8125, 0.5, 0.7812, 0.5, 0.7812, 0.4375, 0.8125, 0.875, 0.8125, 0.9375, 0.7812, 0.9375, 0.7812, 0.875, 0.8125, 0.375, 0.8125, 0.4375, 0.7812, 0.4375, 0.7812, 0.375, 0.7812, 0.5625, 0.7812, 0.625, 0.75, 0.625, 0.75, 0.5625, 0.7812, 0.0625, 0.7812, 0.125, 0.75, 0.125, 0.75, 0.0625, 0.7812, 0.5, 0.7812, 0.5625, 0.75, 0.5625, 0.75, 0.5, 0.7812, 0.9375, 0.7656, 1.0, 0.75, 0.9375, 0.7656, 0.0, 0.7812, 0.0625, 0.75, 0.0625, 0.7812, 0.4375, 0.7812, 0.5, 0.75, 0.5, 0.75, 0.4375, 0.7812, 0.875, 0.7812, 0.9375, 0.75, 0.9375, 0.75, 0.875, 0.7812, 0.375, 0.7812, 0.4375, 0.75, 0.4375, 0.75, 0.375, 0.7812, 0.8125, 0.7812, 0.875, 0.75, 0.875, 0.75, 0.8125, 0.7812, 0.3125, 0.7812, 0.375, 0.75, 0.375, 0.75, 0.3125, 0.7812, 0.75, 0.7812, 0.8125, 0.75, 0.8125, 0.75, 0.75, 0.7812, 0.25, 0.7812, 0.3125, 0.75, 0.3125, 0.75, 0.25, 0.7812, 0.6875, 0.7812, 0.75, 0.75, 0.75, 0.75, 0.6875, 0.7812, 0.1875, 0.7812, 0.25, 0.75, 0.25, 0.75, 0.1875, 0.7812, 0.625, 0.7812, 0.6875, 0.75, 0.6875, 0.75, 0.625, 0.7812, 0.125, 0.7812, 0.1875, 0.75, 0.1875, 0.75, 0.125, 0.0, 0.4375, 0.0, 0.375, 0.0, 0.375, 0.0, 0.4375, 0.0, 0.5, 0.0, 0.4375, 0.0, 0.4375, 0.0, 0.5, 0.0, 0.5625, 0.0, 0.5, 0.0, 0.5, 0.0, 0.5625, 2.98e-08, 0.6875, 0.0, 0.625, 0.0, 0.625, 2.98e-08, 0.6875, 2.98e-08, 0.75, 2.98e-08, 0.6875, 2.98e-08, 0.6875, 2.98e-08, 0.75, 0.0, 0.8125, 2.98e-08, 0.75, 2.98e-08, 0.75, 0.0, 0.8125, 0.5, 0.9375, 0.0, 0.0, 0.5, 0.875, 0.5, 0.8125, 0.0, 0.0, 0.5, 0.75, 0.0, 0.0, 0.01563, 1.0, 8.941e-08, 0.9375, 0.4844, 1.0, 0.0, 0.0, 0.5, 0.9375, 0.5, 0.875, 0.0, 0.0, 0.5, 0.8125, 0.0, 0.0, 0.0, 0.0, 0.0, 0.0, 0.0, 0.0, 0.0, 0.0, 0.0, 0.0, 0.5, 0.75, 0.0, 0.0, 0.5, 0.6875, 0.5, 0.0625, 0.5156, 0.0, 0.5156, 0.0, 0.5, 0.0625, 8.941e-08, 0.0625, 0.01563, 0.0, 0.01563, 0.0, 8.941e-08, 0.0625, 0.5, 0.125, 0.5, 0.0625, 0.5, 0.0625, 0.5, 0.125, 2.98e-08, 0.125, 8.941e-08, 0.0625, 8.941e-08, 0.0625, 2.98e-08, 0.125, 0.5, 0.0625, 0.5156, 0.0, 0.5156, 0.0, 0.5, 0.0625, 0.5, 0.125, 0.5, 0.0625, 0.5, 0.0625, 0.5, 0.125, 8.941e-08, 0.0625, 0.01563, 0.0, 0.01563, 0.0, 8.941e-08, 0.0625, 2.98e-08, 0.125, 8.941e-08, 0.0625, 8.941e-08, 0.0625, 2.98e-08, 0.125, 0.375, 0.3111, 0.625, 0.3111, 0.625, 0.5, 0.414, 0.5, 0.375, 0.461, 0.375, 0.4235, 0.375, 0.386, 0.375, 0.3486, 0.375, 0.789, 0.414, 0.75, 0.625, 0.75, 0.625, 0.9389, 0.375, 0.9389, 0.375, 0.9014, 0.375, 0.864, 0.375, 0.8265, 0.625, 0.5, 0.8139, 0.5, 0.8139, 0.625, 0.8139, 0.75, 0.625, 0.75, 0.625, 0.625, 0.6033, 0.125, 0.6033, 0.2283, 0.5817, 0.2067, 0.5817, 0.125, 0.4612, 0.08622, 0.5388, 0.08622, 0.5388, 0.1056, 0.5388, 0.1153, 0.5388, 0.125, 0.5388, 0.1638, 0.4612, 0.1638, 0.4612, 0.125, 0.625, 0.3111, 0.375, 0.3111, 0.4183, 0.2244, 0.5817, 0.2244, 0.6033, 0.2678, 0.4183, 0.04333, 0.4183, 0.2067, 0.4183, 0.2067, 0.4183, 0.125, 0.4183, 0.04333, 0.414, 0.5, 0.625, 0.5, 0.625, 0.625, 0.625, 0.75, 0.414, 0.75, 0.4612, 0.08622, 0.4612, 0.125, 0.4612, 0.1638, 0.4183, 0.2067, 0.4183, 0.04333, 0.5388, 0.08622, 0.4612, 0.08622, 0.4183, 0.04333, 0.5817, 0.04333, 0.5388, 0.1638, 0.5388, 0.125, 0.5388, 0.1153, 0.5388, 0.1056, 0.5388, 0.08622, 0.5817, 0.04333, 0.5817, 0.125, 0.5817, 0.2067, 0.4612, 0.1638, 0.5388, 0.1638, 0.5817, 0.2244, 0.4183, 0.2244, 0.375, 0.0, 0.625, 0.0, 0.6033, 0.02166, 0.5817, 0.04333, 0.4183, 0.04333, 0.375, 0.0, 0.4183, 0.04333, 0.4183, 0.04333, 0.3967, 0.02166, 0.375, 0.0, 0.1861, 0.5, 0.1861, 0.5625, 0.1861, 0.625, 0.1861, 0.6875, 0.1861, 0.75, 0.1861, 0.75, 0.1861, 0.625, 0.1861, 0.5, 0.3022, 0.3794, 0.4183, 0.1339, 0.4183, 0.2244, 0.3022, 0.3622, 0.4183, 0.2244, 0.375, 0.3111, 0.375, 0.3111, 0.3967, 0.2678, 0.4183, 0.2244, 0.336, 0.75, 0.336, 0.6875, 0.336, 0.625, 0.336, 0.5625, 0.336, 0.5, 0.414, 0.5, 0.414, 0.75, 0.2985, 0.6875, 0.336, 0.6875, 0.336, 0.75, 0.2985, 0.75, 0.2236, 0.6875, 0.261, 0.6875, 0.261, 0.75, 0.2236, 0.75, 0.2236, 0.5625, 0.261, 0.5625, 0.261, 0.625, 0.2236, 0.625, 0.2985, 0.5625, 0.336, 0.5625, 0.336, 0.625, 0.2985, 0.625, 0.261, 0.5625, 0.2985, 0.5625, 0.2985, 0.625, 0.261, 0.625, 0.261, 0.5, 0.2985, 0.5, 0.2985, 0.5625, 0.261, 0.5625, 0.2985, 0.5, 0.336, 0.5, 0.336, 0.5625, 0.2985, 0.5625, 0.1861, 0.5625, 0.2236, 0.5625, 0.2236, 0.625, 0.1861, 0.625, 0.1861, 0.5, 0.2236, 0.5, 0.2236, 0.5625, 0.1861, 0.5625, 0.2236, 0.5, 0.261, 0.5, 0.261, 0.5625, 0.2236, 0.5625, 0.1861, 0.6875, 0.2236, 0.6875, 0.2236, 0.75, 0.1861, 0.75, 0.1861, 0.625, 0.2236, 0.625, 0.2236, 0.6875, 0.1861, 0.6875, 0.2236, 0.625, 0.261, 0.625, 0.261, 0.6875, 0.2236, 0.6875, 0.261, 0.6875, 0.2985, 0.6875, 0.2985, 0.75, 0.261, 0.75, 0.261, 0.625, 0.2985, 0.625, 0.2985, 0.6875, 0.261, 0.6875, 0.2985, 0.625, 0.336, 0.625, 0.336, 0.6875, 0.2985, 0.6875, 0.2985, 0.625, 0.261, 0.625, 0.261, 0.625, 0.2985, 0.625, 0.261, 0.625, 0.2236, 0.625, 0.2236, 0.625, 0.261, 0.625, 0.336, 0.625, 0.2985, 0.625, 0.2985, 0.625, 0.336, 0.625, 0.2236, 0.625, 0.1861, 0.625, 0.1861, 0.625, 0.2236, 0.625, 0.261, 0.625, 0.2236, 0.625, 0.2236, 0.625, 0.261, 0.625, 0.2236, 0.625, 0.1861, 0.625, 0.1861, 0.625, 0.2236, 0.625, 0.336, 0.625, 0.2985, 0.625, 0.2985, 0.625, 0.336, 0.625, 0.2985, 0.625, 0.261, 0.625, 0.261, 0.625, 0.2985, 0.625, 0.6033, 0.02166, 0.6033, 0.125, 0.5817, 0.125, 0.5817, 0.04333, 0.625, 0.0, 0.625, 0.125, 0.6033, 0.125, 0.6033, 0.02166, 0.625, 0.125, 0.625, 0.25, 0.6033, 0.2283, 0.6033, 0.125, 0.625, 0.125, 0.6033, 0.125, 0.6033, 0.125, 0.625, 0.125, 0.625, 0.125, 0.6033, 0.125, 0.6033, 0.125, 0.5817, 0.125, 0.5897, 0.125, 0.1861, 0.625, 0.3022, 0.3794, 0.3022, 0.3622, 0.1861, 0.5, 0.1861, 0.75, 0.3022, 0.3967, 0.3022, 0.3794, 0.1861, 0.625, 0.3022, 0.3967, 0.4183, 0.04333, 0.4183, 0.1339, 0.3022, 0.3794, 0.3022, 0.3794, 0.4183, 0.1339, 0.4183, 0.1339, 0.3022, 0.3794, 0.1861, 0.625, 0.3022, 0.3794, 0.3022, 0.3794, 0.1861, 0.625, 0.3022, 0.3794, 0.4183, 0.1339, 0.4183, 0.1339, 0.3022, 0.3794, 0.1861, 0.625, 0.3022, 0.3794, 0.3022, 0.3794, 0.1861, 0.625, 0.1861, 0.625, 0.1861, 0.625, 0.0, 0.0, 0.1861, 0.625, 0.1861, 0.625, 0.0, 0.0, 0.0, 0.0, 0.0, 0.0, 0.0, 0.0, 0.0, 0.0, 0.0, 0.0, 0.0, 0.0, 0.0, 0.0, 0.0, 0.0, 0.0, 0.0, 0.0, 0.0, 0.0, 0.0, 0.0, 0.0, 0.0, 0.0, 0.0, 0.0, 0.0, 0.0, 0.0, 0.0, 0.0, 0.0, 0.0, 0.0, 0.0, 0.0, 0.03567, 0.007665, 0.0, 0.0, 0.0, 0.0, 0.0, 0.0, 0.0, 0.0, 0.0, 0.0, 0.0, 0.0, 0.0, 0.0, 0.0, 0.0, 0.0, 0.0, 0.0, 0.0, 0.0, 0.0, 0.0, 0.0, 0.0, 0.0, 0.0, 0.0, 0.0, 0.0, 0.0, 0.0, 0.0, 0.0, 0.0, 0.0, 0.0, 0.0, 0.0, 0.0, 0.0, 0.0, 0.0, 0.0, 0.0, 0.0, 0.0, 0.0, 0.0, 0.0, 0.0, 0.0, 0.0, 0.0, 0.0, 0.0, 0.0, 0.0, 0.0, 0.0, 0.0, 0.0, 0.0, 0.0, 0.0, 0.0, 0.0, 0.0, 0.0, 0.0, 0.0, 0.0, 0.0, 0.0, 0.0, 0.0, 0.0, 0.0, 0.0, 0.0, 0.0, 0.0, 0.0, 0.0, 0.0, 0.0, 0.0, 0.0, 0.0, 0.0, 0.0, 0.0, 0.0, 0.0, 0.0, 0.0, 0.0, 0.0, 0.0, 0.0, 0.0, 0.0, 0.0, 0.0, 0.0, 0.0, 0.0, 0.0, 0.0, 0.0, 0.0, 0.0, 0.0, 0.0, 0.0, 0.0, 0.0, 0.0, 0.0, 0.0, 0.0, 0.0, 0.0, 0.0, 0.0, 0.0, 0.0, 0.0, 0.4183, 0.1339, 0.0, 0.0, 0.625, 0.125, 0.0, 0.0, 0.5817, 0.125, 0.03567, 0.007665, 0.5897, 0.125, 0.0, 0.0, 0.0, 0.0, 0.5388, 0.1056, 0.5388, 0.1153, 0.5388, 0.125, 0.0, 0.0, 0.0, 0.0, 0.0, 0.0, 0.0, 0.0, 0.0, 0.0, 0.0, 0.0, 0.0, 0.0, 0.0, 0.0, 0.0, 0.0, 0.0, 0.0, 0.0, 0.0, 0.0, 0.0, 0.0, 0.0, 0.0, 0.0, 0.0, 0.0, 0.0, 0.0, 0.0, 0.0, 0.0, 0.0, 0.0, 0.0, 0.0, 0.0, 0.0, 0.0, 0.0, 0.0, 0.0, 0.0, 0.0, 0.0, 0.0, 0.0, 0.0, 0.0, 0.0, 0.0, 0.0, 0.0, 0.0, 0.0, 0.0, 0.0, 0.0, 0.0, 0.0, 0.0, 0.375, 0.3111, 0.625, 0.3111, 0.625, 0.5, 0.414, 0.5, 0.375, 0.461, 0.375, 0.4235, 0.375, 0.386, 0.375, 0.3486, 0.375, 0.789, 0.414, 0.75, 0.625, 0.75, 0.625, 0.9389, 0.375, 0.9389, 0.375, 0.9014, 0.375, 0.864, 0.375, 0.8265, 0.625, 0.5, 0.8139, 0.5, 0.8139, 0.625, 0.8139, 0.75, 0.625, 0.75, 0.625, 0.625, 0.6033, 0.125, 0.6033, 0.2283, 0.5817, 0.2067, 0.5817, 0.125, 0.4612, 0.08622, 0.5388, 0.08622, 0.5388, 0.1056, 0.5388, 0.1153, 0.5388, 0.125, 0.5388, 0.1638, 0.4612, 0.1638, 0.4612, 0.125, 0.625, 0.3111, 0.375, 0.3111, 0.4183, 0.2244, 0.5817, 0.2244, 0.6033, 0.2678, 0.4183, 0.04333, 0.4183, 0.2067, 0.4183, 0.2067, 0.4183, 0.125, 0.4183, 0.04333, 0.414, 0.5, 0.625, 0.5, 0.625, 0.625, 0.625, 0.75, 0.414, 0.75, 0.4612, 0.08622, 0.4612, 0.125, 0.4612, 0.1638, 0.4183, 0.2067, 0.4183, 0.04333, 0.5388, 0.08622, 0.4612, 0.08622, 0.4183, 0.04333, 0.5817, 0.04333, 0.5388, 0.1638, 0.5388, 0.125, 0.5388, 0.1153, 0.5388, 0.1056, 0.5388, 0.08622, 0.5817, 0.04333, 0.5817, 0.125, 0.5817, 0.2067, 0.4612, 0.1638, 0.5388, 0.1638, 0.5817, 0.2244, 0.4183, 0.2244, 0.375, 0.0, 0.625, 0.0, 0.6033, 0.02166, 0.5817, 0.04333, 0.4183, 0.04333, 0.375, 0.0, 0.4183, 0.04333, 0.4183, 0.04333, 0.3967, 0.02166, 0.375, 0.0, 0.1861, 0.5, 0.1861, 0.5625, 0.1861, 0.625, 0.1861, 0.6875, 0.1861, 0.75, 0.1861, 0.75, 0.1861, 0.625, 0.1861, 0.5, 0.3022, 0.3794, 0.4183, 0.1339, 0.4183, 0.2244, 0.3022, 0.3622, 0.4183, 0.2244, 0.375, 0.3111, 0.375, 0.3111, 0.3967, 0.2678, 0.4183, 0.2244, 0.336, 0.75, 0.336, 0.6875, 0.336, 0.625, 0.336, 0.5625, 0.336, 0.5, 0.414, 0.5, 0.414, 0.75, 0.2985, 0.6875, 0.336, 0.6875, 0.336, 0.75, 0.2985, 0.75, 0.2236, 0.6875, 0.261, 0.6875, 0.261, 0.75, 0.2236, 0.75, 0.2236, 0.5625, 0.261, 0.5625, 0.261, 0.625, 0.2236, 0.625, 0.2985, 0.5625, 0.336, 0.5625, 0.336, 0.625, 0.2985, 0.625, 0.261, 0.5625, 0.2985, 0.5625, 0.2985, 0.625, 0.261, 0.625, 0.261, 0.5, 0.2985, 0.5, 0.2985, 0.5625, 0.261, 0.5625, 0.2985, 0.5, 0.336, 0.5, 0.336, 0.5625, 0.2985, 0.5625, 0.1861, 0.5625, 0.2236, 0.5625, 0.2236, 0.625, 0.1861, 0.625, 0.1861, 0.5, 0.2236, 0.5, 0.2236, 0.5625, 0.1861, 0.5625, 0.2236, 0.5, 0.261, 0.5, 0.261, 0.5625, 0.2236, 0.5625, 0.1861, 0.6875, 0.2236, 0.6875, 0.2236, 0.75, 0.1861, 0.75, 0.1861, 0.625, 0.2236, 0.625, 0.2236, 0.6875, 0.1861, 0.6875, 0.2236, 0.625, 0.261, 0.625, 0.261, 0.6875, 0.2236, 0.6875, 0.261, 0.6875, 0.2985, 0.6875, 0.2985, 0.75, 0.261, 0.75, 0.261, 0.625, 0.2985, 0.625, 0.2985, 0.6875, 0.261, 0.6875, 0.2985, 0.625, 0.336, 0.625, 0.336, 0.6875, 0.2985, 0.6875, 0.2985, 0.625, 0.261, 0.625, 0.261, 0.625, 0.2985, 0.625, 0.261, 0.625, 0.2236, 0.625, 0.2236, 0.625, 0.261, 0.625, 0.336, 0.625, 0.2985, 0.625, 0.2985, 0.625, 0.336, 0.625, 0.2236, 0.625, 0.1861, 0.625, 0.1861, 0.625, 0.2236, 0.625, 0.261, 0.625, 0.2236, 0.625, 0.2236, 0.625, 0.261, 0.625, 0.2236, 0.625, 0.1861, 0.625, 0.1861, 0.625, 0.2236, 0.625, 0.336, 0.625, 0.2985, 0.625, 0.2985, 0.625, 0.336, 0.625, 0.2985, 0.625, 0.261, 0.625, 0.261, 0.625, 0.2985, 0.625, 0.6033, 0.02166, 0.6033, 0.125, 0.5817, 0.125, 0.5817, 0.04333, 0.625, 0.0, 0.625, 0.125, 0.6033, 0.125, 0.6033, 0.02166, 0.625, 0.125, 0.625, 0.25, 0.6033, 0.2283, 0.6033, 0.125, 0.625, 0.125, 0.6033, 0.125, 0.6033, 0.125, 0.625, 0.125, 0.625, 0.125, 0.6033, 0.125, 0.6033, 0.125, 0.5817, 0.125, 0.5897, 0.125, 0.1861, 0.625, 0.3022, 0.3794, 0.3022, 0.3622, 0.1861, 0.5, 0.1861, 0.75, 0.3022, 0.3967, 0.3022, 0.3794, 0.1861, 0.625, 0.3022, 0.3967, 0.4183, 0.04333, 0.4183, 0.1339, 0.3022, 0.3794, 0.3022, 0.3794, 0.4183, 0.1339, 0.4183, 0.1339, 0.3022, 0.3794, 0.1861, 0.625, 0.3022, 0.3794, 0.3022, 0.3794, 0.1861, 0.625, 0.3022, 0.3794, 0.4183, 0.1339, 0.4183, 0.1339, 0.3022, 0.3794, 0.1861, 0.625, 0.3022, 0.3794, 0.3022, 0.3794, 0.1861, 0.625, 0.1861, 0.625, 0.1861, 0.625, 0.0, 0.0, 0.1861, 0.625, 0.1861, 0.625, 0.0, 0.0, 0.0, 0.0, 0.0, 0.0, 0.0, 0.0, 0.0, 0.0, 0.0, 0.0, 0.0, 0.0, 0.0, 0.0, 0.0, 0.0, 0.0, 0.0, 0.0, 0.0, 0.0, 0.0, 0.0, 0.0, 0.0, 0.0, 0.0, 0.0, 0.0, 0.0, 0.0, 0.0, 0.0, 0.0, 0.0, 0.0, 0.0, 0.0, 0.03567, 0.007665, 0.0, 0.0, 0.0, 0.0, 0.0, 0.0, 0.0, 0.0, 0.0, 0.0, 0.0, 0.0, 0.0, 0.0, 0.0, 0.0, 0.0, 0.0, 0.0, 0.0, 0.0, 0.0, 0.0, 0.0, 0.0, 0.0, 0.0, 0.0, 0.0, 0.0, 0.0, 0.0, 0.0, 0.0, 0.0, 0.0, 0.0, 0.0, 0.0, 0.0, 0.0, 0.0, 0.0, 0.0, 0.0, 0.0, 0.0, 0.0, 0.0, 0.0, 0.0, 0.0, 0.0, 0.0, 0.0, 0.0, 0.0, 0.0, 0.0, 0.0, 0.0, 0.0, 0.0, 0.0, 0.0, 0.0, 0.0, 0.0, 0.0, 0.0, 0.0, 0.0, 0.0, 0.0, 0.0, 0.0, 0.0, 0.0, 0.0, 0.0, 0.0, 0.0, 0.0, 0.0, 0.0, 0.0, 0.0, 0.0, 0.0, 0.0, 0.0, 0.0, 0.0, 0.0, 0.0, 0.0, 0.0, 0.0, 0.0, 0.0, 0.0, 0.0, 0.0, 0.0, 0.0, 0.0, 0.0, 0.0, 0.0, 0.0, 0.0, 0.0, 0.0, 0.0, 0.0, 0.0, 0.0, 0.0, 0.0, 0.0, 0.0, 0.0, 0.0, 0.0, 0.0, 0.0, 0.0, 0.0, 0.4183, 0.1339, 0.0, 0.0, 0.625, 0.125, 0.0, 0.0, 0.5817, 0.125, 0.03567, 0.007665, 0.5897, 0.125, 0.0, 0.0, 0.0, 0.0, 0.5388, 0.1056, 0.5388, 0.1153, 0.5388, 0.125, 0.0, 0.0, 0.0, 0.0, 0.0, 0.0, 0.0, 0.0, 0.0, 0.0, 0.0, 0.0, 0.0, 0.0, 0.0, 0.0, 0.0, 0.0, 0.0, 0.0, 0.0, 0.0, 0.0, 0.0, 0.0, 0.0, 0.0, 0.0, 0.0, 0.0, 0.0, 0.0, 0.0, 0.0, 0.0, 0.0, 0.0, 0.0, 0.0, 0.0, 0.0, 0.0, 0.0, 0.0, 0.0, 0.0, 0.0, 0.0, 0.0, 0.0, 0.0, 0.0, 0.0, 0.0, 0.0, 0.0, 0.0, 0.0, 0.0, 0.0, 0.0, 0.0, 0.0, 0.0])
me_sphere.update()

# ---- objects
ob_sphere = bpy.data.objects.new('Sphere', me_sphere)

# ---- transforms, parenting, visibility, modifiers, constraints
ob_sphere.location = (0.0, 0.0, 0.0)
ob_sphere.scale = (1.448, 0.6227, 1.0)
_m = ob_sphere.modifiers.new('Decimate', 'DECIMATE')
_m.ratio = 0.4
_m = ob_sphere.modifiers.new('Solidify', 'SOLIDIFY')

# ---- collection membership
col_collection.objects.link(ob_sphere)

# ---- scene / render settings (as saved in the file)
scene.frame_start = 1; scene.frame_end = 250; scene.frame_set(0)
scene.render.engine = 'BLENDER_EEVEE_NEXT'
scene.cycles.sampling_pattern = 'TABULATED_SOBOL'
scene.cycles.use_light_tree = False
scene.view_settings.view_transform = 'Filmic'
bpy.context.view_layer.update()

# ---- added for rendering (the .blend has no active camera and no usable light): camera, sun
cam_auto = bpy.data.cameras.new('AutoCamera')
cam_auto.lens = 50.0
cam_auto.sensor_width = 36.0
cam_auto.clip_end = 1000.0
ob_auto_camera = bpy.data.objects.new('AutoCamera', cam_auto)
scene.collection.objects.link(ob_auto_camera)
ob_auto_camera.location = (5.4696, -7.09794, 4.79639)
ob_auto_camera.rotation_euler = (1.09748, -7.21219e-08, 0.694738)
scene.camera = ob_auto_camera
light_auto_sun = bpy.data.lights.new('AutoSun', 'SUN')
light_auto_sun.energy = 3.0
light_auto_sun.angle = 0.0523599
ob_auto_sun = bpy.data.objects.new('AutoSun', light_auto_sun)
scene.collection.objects.link(ob_auto_sun)
ob_auto_sun.rotation_euler = (0.872665, 0.174533, 0.523599)
bpy.context.view_layer.update()
